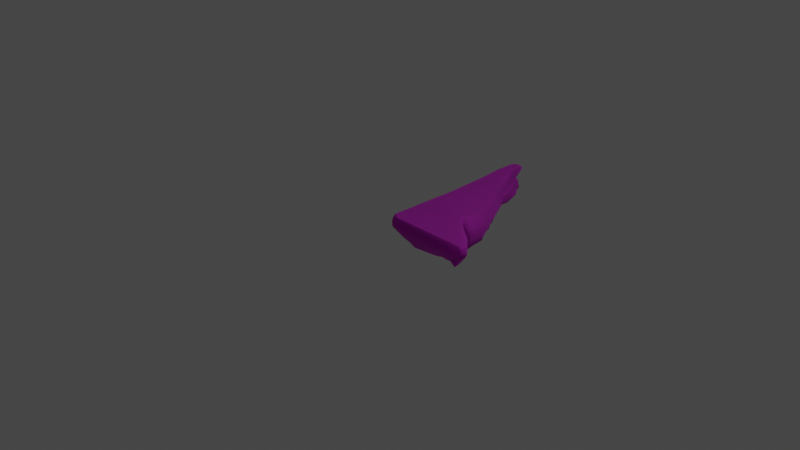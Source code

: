 # Source: Ruins_Trim_Top_DMG_4M_B.blend  (saved by Blender 3.5.10; exported with 4.5.12 LTS)
import bpy
from mathutils import Matrix  # noqa: F401  (used for matrix-valued properties, if any)

bpy.ops.wm.read_factory_settings(use_empty=True)
scene = bpy.context.scene
scene.name = 'Scene'

# ---- collections
col_collection = bpy.data.collections.new('Collection'); scene.collection.children.link(col_collection)

# ---- images (referenced by path relative to the original .blend; pixels are not part of the script)
import os
ASSET_DIR = os.environ.get("B2B_ASSET_DIR", "")  # directory of the original .blend (textures are referenced by path, not embedded)
HERE = os.path.dirname(os.path.abspath(__file__))  # packed textures are extracted next to this script under _unpacked/

def load_image(name, relpath, width, height, colorspace="sRGB"):
    """Load a texture the original file referenced (path relative to the .blend, or extracted next to this script)."""
    p = next((c for c in (os.path.join(HERE, relpath), os.path.join(ASSET_DIR, relpath)) if relpath and os.path.exists(c)), "")
    if p:
        img = bpy.data.images.load(p, check_existing=True)
        img.name = name
    else:  # same state as the original file: an image datablock whose file is absent (Cycles renders it pink)
        img = bpy.data.images.new(name, width, height)
        img.source = "FILE"
        img.filepath = "//" + (relpath or name)
    img.colorspace_settings.name = colorspace
    return img
img_dn_hl_ruins_trim_top_a_d_png = load_image('Dn_HL_Ruins_Trim_Top_A_d.png', 'Dn_HL_Ruins_Trim_Top_A_d.png', 1024, 1024, 'sRGB')
img_dn_hl_ruins_trim_top_a_mre_packed_png = load_image('Dn_HL_Ruins_Trim_Top_A_mre_packed.png', 'Dn_HL_Ruins_Trim_Top_A_mre_packed.png', 1024, 1024, 'sRGB')
img_c__users_joo_desktop_files_game_environment_hell_textures__dn_h = load_image('C__Users_joo_Desktop_Files_Game_Environment_Hell_Textures__Dn_H', 'C__Users_joo_Desktop_Files_Game_Environment_Hell_Textures__Dn_HL_Ruins_Trim_Top_A_n_png_Normal_Bump.png', 1024, 1024, 'sRGB')

# ---- materials (node trees are filled in below, after node groups)
mat_dn_hl_inst_ruins_trim_top_a = bpy.data.materials.new('Dn_HL_Inst_Ruins_Trim_Top_A')
mat_dn_hl_inst_ruins_trim_top_a.use_transparent_shadow = False
mat_dn_hl_inst_ruins_trim_top_a.diffuse_color = (0.588, 0.588, 0.588, 1.0)
mat_dn_hl_inst_ruins_trim_top_a.roughness = 0.9

# ---- material node trees
mat_dn_hl_inst_ruins_trim_top_a.use_nodes = True; mat_dn_hl_inst_ruins_trim_top_a.node_tree.nodes.clear()
_N = mat_dn_hl_inst_ruins_trim_top_a.node_tree.nodes; _L = mat_dn_hl_inst_ruins_trim_top_a.node_tree.links
n0 = _N.new('ShaderNodeBsdfPrincipled'); n0.name = 'Principled BSDF'; n0.location = (0, 300)
n0.distribution = 'GGX'
n0.subsurface_method = 'RANDOM_WALK_SKIN'
n0.inputs[2].default_value = 0.9
n0.inputs[13].default_value = 0.0
n0.inputs[18].default_value = 1.0
n0.inputs[27].default_value = (0.0, 0.0, 0.0, 1.0)
n0.inputs[28].default_value = 1.0
n1 = _N.new('ShaderNodeOutputMaterial'); n1.name = 'Material Output'; n1.location = (280, 300)
n2 = _N.new('ShaderNodeTexImage'); n2.name = 'Image Texture'; n2.location = (-480, 300)
n2.image = img_dn_hl_ruins_trim_top_a_d_png
n3 = _N.new('ShaderNodeTexImage'); n3.name = 'Image Texture.001'; n3.location = (-480, 0)
n3.image = img_dn_hl_ruins_trim_top_a_mre_packed_png
n4 = _N.new('ShaderNodeTexImage'); n4.name = 'Image Texture.002'; n4.location = (-480, -300)
n4.image = img_c__users_joo_desktop_files_game_environment_hell_textures__dn_h
n5 = _N.new('ShaderNodeNormalMap'); n5.name = 'Normal Map'; n5.location = (-200, -300)
n5.inputs[0].default_value = 0.0
_L.new(n2.outputs[0], n0.inputs[0])
_L.new(n4.outputs[0], n5.inputs[1])
_L.new(n5.outputs[0], n0.inputs[5])
_L.new(n0.outputs[0], n1.inputs[0])
_L.new(n3.outputs[0], n0.inputs[1])
n1.is_active_output = True

# ---- world
world_world = bpy.data.worlds.new('World'); scene.world = world_world
world_world.use_nodes = True; world_world.node_tree.nodes.clear()
_N = world_world.node_tree.nodes; _L = world_world.node_tree.links
n0 = _N.new('ShaderNodeOutputWorld'); n0.name = 'World Output'; n0.location = (300, 300)
n1 = _N.new('ShaderNodeBackground'); n1.name = 'Background'; n1.location = (10, 300)
n1.inputs[0].default_value = (0.05088, 0.05088, 0.05088, 1.0)
_L.new(n1.outputs[0], n0.inputs[0])
n0.is_active_output = True
world_world.color = (0.05088, 0.05088, 0.05088)
world_world.use_sun_shadow = False
world_world.sun_shadow_jitter_overblur = 0.0

# ---- cameras
cam_camera = bpy.data.cameras.new('Camera')
cam_camera.clip_end = 100.0
cam_camera.ortho_scale = 7.314

# ---- lights
light_light = bpy.data.lights.new('Light', 'POINT')
light_light.transmission_factor = 0.0
light_light.energy = 1000.0
light_light.shadow_soft_size = 0.1
light_light.shadow_maximum_resolution = 0.006
light_light.use_absolute_resolution = True

# ---- meshes
me_ruins_trim_top_dmg_4m_b = bpy.data.meshes.new('Ruins_Trim_Top_DMG_4M_B')
me_ruins_trim_top_dmg_4m_b.from_pydata([(0.6023, -0.3012, -0.1304), (0.6558, -0.3241, -0.1872), (0.6785, -0.3348, -0.1171), (0.6597, -0.1611, -0.2887), (0.6865, -0.0971, -0.2882), (0.728, -0.2226, -0.235), (0.7597, -0.1847, -0.04612), (0.6766, -0.2475, -0.0751), (0.7171, -0.2197, -0.1256), (0.695, -0.2516, -0.1175), (0.6987, -0.2881, -0.08312), (0.6189, -0.2842, -0.114), (0.9189, 0.0743, 0.1045), (0.9713, 0.0487, 0.1172), (0.9916, 0.0666, 0.09341), (0.9103, -0.0671, 0.03497), (0.9761, -0.03039, 0.02745), (0.9413, -0.0748, 0.04374), (0.9928, 0.04873, 0.05461), (0.9857, -0.04224, 0.06128), (0.9936, 0.041, 0.1036), (0.9661, 0.05346, 0.01618), (0.6037, -0.3099, -0.223), (0.6059, -0.2891, -0.2895), (0.1267, -0.2349, -1.026), (0.1002, -0.2498, -1.203), (0.2148, -0.2242, -1.154), (0.2736, -0.07528, -1.23), (0.4108, -0.08973, -1.024), (0.2811, -0.1287, -1.239), (0.1118, -0.2491, -1.503), (0.1215, -0.2497, -1.576), (0.1608, -0.239, -1.474), (0.07073, -0.2467, -1.626), (0.1163, -0.2207, -1.664), (0.1082, -0.1519, -1.721), (0.1143, -0.03888, -1.682), (0.113, -0.1605, -1.682), (0.09175, -0.03714, -1.658), (0.1294, -0.02109, -1.579), (0.1914, -0.07473, -1.402), (0.2137, -0.1026, -1.398), (0.1291, -0.2418, -1.379), (0.1799, -0.2248, -1.347), (0.1902, -0.08607, -1.491), (0.1913, -0.169, -1.508), (0.08947, -0.2039, -1.689), (0.06741, -0.04752, -1.709), (0.2525, 0.09919, -1.189), (0.3675, 0.09883, -1.022), (0.2929, 0.04271, -1.201), (0.2878, -0.04196, -1.239), (0.2101, -0.03435, -1.411), (0.1506, 0.09991, -1.551), (0.1607, 0.09955, -1.355), (0.2075, 0.05901, -1.379), (0.711, -0.2601, -0.2303), (0.6328, -0.2251, -0.2891), (0.9662, 0.07698, 0.05002), (0.91, 0.07971, 0.004903), (0.973, 0.01311, 0.1249), (0.9927, 0.0117, 0.1085), (0.9809, -0.01145, 0.1132), (0.9649, -0.007288, 0.1277), (0.9574, -0.02769, 0.1302), (0.9656, -0.03187, 0.1078), (0.9278, -0.05837, 0.1229), (0.9412, -0.06329, 0.09862), (0.7944, -0.1405, 0.05), (0.8995, -0.1058, 0.07465), (0.8523, -0.1038, 0.04248), (0.8975, -0.1115, 0.04812), (0.2384, -0.2121, -1.209), (0.2095, -0.1916, -1.266), (0.2825, -0.1664, -1.23), (0.2504, -0.1334, -1.272), (0.1797, -0.2084, -1.499), (0.5903, -0.2535, -0.3094), (0.6163, -0.1952, -0.3086), (0.6422, -0.137, -0.3078), (0.6682, -0.07876, -0.307), (0.6364, 0.01752, -0.2671), (0.6075, 0.008581, -0.3058), (0.5342, 0.09593, -0.3141), (0.6076, 0.09957, -0.2796), (0.6581, 0.09052, -0.2114), (0.7506, 0.05592, -0.1756), (0.7708, 0.08512, -0.1032), (0.7498, -0.09297, -0.1911), (0.7431, -0.1821, -0.2232), (0.8476, 0.05011, -0.0861), (0.8814, -0.07679, -0.06897), (0.7707, -0.1081, -0.1811), (0.8205, -0.1308, -0.05754), (0.7211, -0.2228, -0.1673), (0.7175, -0.2441, -0.1693), (0.7097, -0.267, -0.1348), (0.6972, -0.3006, -0.1528), (0.6859, -0.3201, -0.1634), (0.9542, -0.06585, 0.07602), (0.1331, 0.1001, -1.66), (0.1165, 0.09524, -1.739), (0.04684, 0.09529, -1.754), (5e-06, 0.09534, -1.718), (5e-06, 0.09981, -1.482), (0.02817, 0.09925, -1.195), (5e-06, 0.06475, -1.196), (5e-06, 0.06224, -0.7764), (0.04354, 0.09699, -0.7763), (0.5019, 0.09462, -0.8662), (0.5441, 0.09218, -0.7755), (0.05409, 0.09606, -0.5192), (5e-06, 0.06909, -0.5416), (0.2817, 0.09376, -0.702), (0.5669, 0.09106, -0.6954), (0.5862, 0.09012, -0.6276), (0.2972, 0.09628, -0.5107), (0.6172, 0.0965, -0.535), (0.5915, 0.09637, -0.4366), (0.5616, 0.09622, -0.3864), (0.2532, 0.09606, -0.4368), (0.5292, 0.09606, -0.332), (0.03047, 0.09151, -0.2188), (5e-06, 0.06876, -0.2114), (0.03111, 0.09004, -0.2017), (5e-06, 0.0743, 0.05133), (0.374, 0.08782, -0.1573), (0.07854, 0.07478, 0.06819), (0.07888, 0.0743, 0.1045), (0.4436, 0.077, 0.05471), (0.201, -0.1902, -1.35), (0.2114, -0.1476, -1.364), (0.01349, -0.3067, -0.1483), (0.008291, -0.2357, -0.3195), (0.0177, -0.3028, -0.2551), (5e-06, -0.2387, -0.06359), (5e-06, -0.04543, -0.1397), (5e-06, -0.05557, 0.09084), (5e-06, -0.02768, 0.09804), (5e-06, -0.06318, -0.4063), (5e-06, -0.2475, -0.4732), (5e-06, -0.01303, -0.1381), (5e-06, -0.007286, 0.09878), (5e-06, 0.04371, 0.08831), (5e-06, -0.01878, -0.4038), (5e-06, -0.02453, -0.6695), (5e-06, -0.08093, -0.6729), (5e-06, -0.2503, -0.6728), (5e-06, -0.03602, -1.201), (5e-06, -0.1164, -1.206), (0.006572, -0.2337, -1.203), (0.01854, -0.224, -1.414), (5e-06, -0.04177, -1.467), (5e-06, 0.07051, -1.744), (5e-06, -0.04752, -1.668), (5e-06, -0.1342, -1.473), (0.01405, -0.2313, -1.562), (5e-06, -0.1519, -1.706), (5e-06, -0.2166, -1.673), (0.08874, 0.04416, 0.1172), (0.08961, 0.04089, 0.1179), (0.1022, -0.007286, 0.1277), (0.1062, -0.02768, 0.1273), (0.1098, -0.0559, 0.1201), (0.6323, -0.05748, 0.1219), (0.7608, -0.05786, 0.1223), (0.6983, -0.155, 0.03697), (0.602, -0.1591, 0.02392), (0.6234, -0.2471, -0.07196), (0.5088, -0.1837, 0.01129), (0.5383, -0.2312, -0.06693), (0.5745, -0.2886, -0.1147), (0.4773, -0.246, -0.06333), (0.5606, -0.3041, -0.1297), (0.5037, -0.2832, -0.1156), (0.5431, -0.3104, -0.2215), (0.4945, -0.2962, -0.1285), (0.4261, -0.3032, -0.1167), (0.1159, -0.2432, -0.04199), (0.1014, -0.3353, -0.1212), (0.4164, -0.3139, -0.127), (0.4501, -0.3061, -0.2192), (0.3872, -0.3117, -0.2176), (0.1035, -0.314, -0.2104), (0.3511, -0.2891, -0.3022), (0.3326, -0.2525, -0.3138), (0.1059, -0.2891, -0.3143), (0.1113, -0.2517, -0.3176), (0.06679, 0.06485, -1.784), (0.1033, 0.06039, -1.76), (0.02228, -0.04752, -1.73), (0.142, 0.04628, -1.659), (0.04268, -0.1519, -1.73), (0.03331, -0.2039, -1.694), (0.02394, -0.2467, -1.626), (0.05426, -0.2411, -1.442), (0.07734, -0.2447, -1.308), (0.1335, -0.2259, -0.9223), (0.2348, -0.222, -0.9138), (0.1062, -0.2498, -0.695), (0.1073, -0.2494, -0.6291), (0.3193, -0.2355, -1.026), (0.1099, -0.2492, -0.4628), (0.3425, -0.2189, -1.025), (0.369, -0.2417, -0.9025), (0.3342, -0.2313, -0.7033), (0.4356, -0.206, -0.9158), (0.2988, -0.2479, -0.5511), (0.4524, -0.2237, -0.7966), (0.4291, -0.2352, -0.5638), (0.4656, -0.2438, -0.4293), (0.1098, -0.2513, -0.4427), (0.5417, -0.2256, -0.4378), (0.6114, -0.2447, -0.3661), (0.5617, -0.2089, -0.5158), (0.6426, -0.2337, -0.3102), (0.5881, -0.1802, -0.5766), (0.6485, -0.1837, -0.3054), (0.6787, -0.1278, -0.3022), (0.6783, -0.1327, -0.3175), (0.7012, -0.04533, -0.3081), (0.6698, -0.1909, -0.3682), (0.6363, 0.06287, -0.3115), (0.6628, 0.04205, -0.3745), (0.7047, -0.05883, -0.3701), (0.677, 0.02803, -0.4169), (0.6829, 0.01143, -0.5045), (0.707, -0.06485, -0.412), (0.6543, 0.01073, -0.6085), (0.7075, -0.07364, -0.4756), (0.6734, -0.1851, -0.4011), (0.6737, -0.07547, -0.5894), (0.6274, -0.2111, -0.4139), (0.6599, -0.1845, -0.5261), (0.6663, -0.1424, -0.5408), (0.6403, -0.1758, -0.5561), (0.6248, -0.1636, -0.5807), (0.6501, -0.1144, -0.5846), (0.6227, -0.07658, -0.6705), (0.6227, -0.07657, -0.6705), (0.5647, -0.1616, -0.7316), (0.6002, 0.01032, -0.6921), (0.4971, -0.0773, -0.8669), (0.5142, 0.01004, -0.8582), (0.3994, 0.0115, -1.023), (0.3919, -0.1618, -1.025), (0.2957, 0.0058, -1.202), (0.2148, 0.006254, -1.395), (0.173, 0.009495, -1.554)], [], [(0, 1, 2), (3, 4, 5), (6, 7, 8), (7, 9, 8), (10, 7, 11), (12, 13, 14), (15, 16, 17), (16, 18, 19), (13, 20, 14), (16, 19, 17), (16, 21, 18), (22, 23, 1), (24, 25, 26), (27, 28, 29), (30, 31, 32), (33, 34, 31), (35, 36, 37), (38, 39, 36), (40, 27, 41), (25, 42, 43), (36, 44, 37), (30, 33, 31), (39, 44, 36), (44, 45, 37), (33, 46, 34), (35, 47, 36), (36, 47, 38), (48, 49, 50), (28, 27, 51), (40, 39, 52), (53, 54, 55), (54, 50, 55), (54, 48, 50), (7, 10, 9), (1, 0, 22), (10, 11, 2), (11, 0, 2), (56, 23, 57), (23, 56, 1), (3, 56, 57), (56, 3, 5), (12, 58, 59), (58, 12, 14), (20, 60, 61), (60, 20, 13), (62, 61, 60), (62, 60, 63), (64, 62, 63), (62, 64, 65), (66, 65, 64), (65, 66, 67), (66, 68, 69), (66, 69, 67), (70, 69, 68), (69, 70, 71), (15, 71, 70), (71, 15, 17), (58, 18, 21), (21, 59, 58), (72, 25, 73), (25, 72, 26), (74, 73, 75), (73, 74, 72), (74, 75, 29), (75, 27, 29), (37, 46, 35), (37, 34, 46), (41, 44, 40), (39, 40, 44), (32, 43, 42), (42, 30, 32), (32, 31, 76), (34, 76, 31), (76, 34, 45), (37, 45, 34), (51, 40, 52), (40, 51, 27), (57, 23, 77), (77, 78, 57), (3, 57, 78), (78, 79, 3), (79, 4, 3), (79, 80, 4), (81, 4, 80), (81, 80, 82), (83, 84, 82), (84, 81, 82), (85, 81, 84), (86, 81, 85), (85, 87, 86), (81, 88, 4), (88, 81, 86), (89, 4, 88), (89, 5, 4), (90, 86, 87), (87, 59, 90), (21, 90, 59), (16, 90, 21), (91, 86, 90), (90, 16, 91), (86, 91, 88), (91, 16, 15), (92, 88, 91), (89, 88, 92), (91, 15, 93), (92, 91, 93), (93, 15, 70), (92, 94, 89), (94, 5, 89), (93, 70, 6), (6, 70, 68), (68, 7, 6), (93, 6, 8), (92, 93, 8), (8, 94, 92), (95, 5, 94), (8, 95, 94), (95, 56, 5), (95, 8, 96), (96, 8, 9), (9, 10, 96), (96, 97, 95), (10, 97, 96), (95, 97, 56), (10, 2, 97), (98, 56, 97), (97, 2, 98), (1, 56, 98), (2, 1, 98), (18, 58, 14), (18, 14, 20), (61, 18, 20), (18, 61, 19), (19, 61, 62), (62, 17, 19), (17, 62, 99), (99, 62, 65), (99, 71, 17), (65, 67, 99), (69, 71, 99), (67, 69, 99), (100, 101, 102), (103, 100, 102), (104, 100, 103), (100, 104, 53), (54, 53, 104), (54, 104, 105), (105, 48, 54), (104, 106, 105), (105, 49, 48), (106, 107, 105), (108, 49, 105), (108, 105, 107), (49, 108, 109), (108, 110, 109), (107, 111, 108), (111, 107, 112), (110, 108, 113), (111, 113, 108), (113, 114, 110), (113, 115, 114), (116, 115, 113), (116, 113, 111), (115, 116, 117), (118, 117, 116), (116, 119, 118), (119, 116, 120), (116, 111, 120), (120, 121, 119), (120, 83, 121), (122, 120, 111), (83, 120, 122), (112, 122, 111), (122, 84, 83), (122, 112, 123), (124, 84, 122), (122, 123, 124), (84, 124, 85), (125, 124, 123), (85, 124, 126), (126, 87, 85), (127, 124, 125), (127, 126, 124), (125, 128, 127), (129, 87, 126), (126, 127, 129), (128, 129, 127), (87, 129, 59), (128, 12, 129), (129, 12, 59), (25, 43, 73), (73, 43, 130), (43, 32, 130), (130, 75, 73), (76, 130, 32), (130, 76, 131), (75, 130, 131), (45, 131, 76), (41, 75, 131), (45, 41, 131), (41, 27, 75), (41, 45, 44), (132, 133, 134), (135, 133, 132), (135, 136, 133), (137, 136, 135), (136, 137, 138), (139, 133, 136), (133, 139, 140), (138, 141, 136), (141, 138, 142), (141, 142, 143), (141, 143, 125), (125, 123, 141), (144, 136, 141), (144, 141, 123), (136, 144, 139), (123, 112, 144), (112, 145, 144), (145, 139, 144), (145, 112, 107), (139, 146, 140), (139, 145, 146), (140, 146, 147), (107, 148, 145), (148, 146, 145), (107, 106, 148), (149, 147, 146), (146, 148, 149), (147, 149, 150), (149, 151, 150), (106, 152, 148), (148, 152, 149), (152, 106, 104), (104, 103, 152), (152, 103, 153), (152, 153, 154), (149, 155, 151), (155, 149, 152), (152, 154, 155), (155, 156, 151), (154, 157, 155), (155, 158, 156), (155, 157, 158), (143, 128, 125), (143, 159, 128), (12, 128, 159), (159, 13, 12), (143, 160, 159), (13, 159, 160), (13, 160, 60), (142, 160, 143), (160, 63, 60), (160, 142, 161), (63, 160, 161), (161, 142, 138), (63, 161, 64), (161, 138, 162), (64, 161, 162), (138, 163, 162), (163, 138, 137), (164, 64, 162), (163, 164, 162), (64, 164, 165), (165, 66, 64), (66, 165, 68), (68, 165, 166), (165, 164, 166), (7, 68, 166), (166, 164, 167), (7, 166, 168), (166, 167, 168), (11, 7, 168), (164, 169, 167), (164, 163, 169), (168, 167, 170), (170, 167, 169), (11, 168, 171), (168, 170, 171), (11, 171, 0), (169, 172, 170), (0, 171, 173), (173, 22, 0), (171, 170, 174), (171, 174, 173), (174, 170, 172), (22, 173, 175), (175, 23, 22), (173, 174, 176), (176, 175, 173), (172, 177, 174), (174, 177, 176), (169, 178, 172), (172, 178, 177), (178, 169, 163), (178, 163, 137), (137, 135, 178), (132, 178, 135), (179, 177, 178), (178, 132, 179), (180, 176, 177), (177, 179, 180), (181, 176, 180), (175, 176, 181), (180, 179, 182), (180, 182, 181), (183, 179, 132), (183, 182, 179), (134, 183, 132), (181, 182, 184), (184, 175, 181), (182, 183, 184), (184, 23, 175), (23, 184, 77), (77, 184, 185), (183, 134, 186), (186, 184, 183), (184, 186, 185), (186, 134, 133), (187, 185, 186), (133, 187, 186), (102, 153, 103), (153, 102, 188), (189, 188, 102), (101, 189, 102), (190, 153, 188), (189, 190, 188), (153, 190, 154), (154, 190, 157), (101, 191, 189), (191, 101, 100), (190, 189, 47), (191, 47, 189), (100, 53, 191), (47, 191, 38), (39, 38, 191), (47, 192, 190), (157, 190, 192), (192, 47, 35), (46, 192, 35), (193, 157, 192), (192, 46, 193), (157, 193, 158), (33, 193, 46), (193, 194, 158), (194, 193, 33), (156, 158, 194), (33, 156, 194), (156, 33, 30), (195, 156, 30), (151, 156, 195), (42, 195, 30), (196, 151, 195), (195, 42, 196), (196, 42, 25), (150, 151, 196), (150, 196, 25), (150, 25, 24), (197, 150, 24), (147, 150, 197), (198, 197, 24), (197, 199, 147), (198, 199, 197), (147, 199, 200), (140, 147, 200), (201, 198, 24), (201, 24, 26), (202, 140, 200), (201, 26, 203), (72, 203, 26), (74, 203, 72), (198, 201, 204), (201, 203, 204), (204, 205, 198), (199, 198, 205), (203, 206, 204), (199, 207, 200), (207, 199, 205), (207, 202, 200), (208, 205, 204), (206, 208, 204), (205, 209, 207), (205, 208, 209), (210, 202, 207), (210, 207, 209), (211, 140, 202), (210, 211, 202), (133, 140, 211), (187, 133, 211), (185, 187, 211), (211, 77, 185), (211, 210, 77), (77, 210, 212), (209, 212, 210), (77, 212, 213), (209, 214, 212), (213, 215, 77), (209, 216, 214), (215, 217, 77), (78, 77, 217), (217, 79, 78), (218, 79, 217), (218, 80, 79), (215, 219, 217), (218, 217, 219), (218, 220, 80), (220, 218, 219), (82, 80, 220), (219, 215, 221), (221, 215, 213), (220, 222, 82), (222, 83, 82), (222, 121, 83), (121, 222, 119), (119, 222, 223), (222, 220, 223), (119, 223, 118), (220, 219, 224), (223, 220, 224), (221, 224, 219), (118, 223, 225), (223, 224, 225), (226, 118, 225), (118, 226, 117), (225, 224, 227), (117, 226, 228), (115, 117, 228), (225, 229, 226), (229, 225, 227), (224, 230, 227), (227, 230, 229), (230, 224, 221), (226, 229, 231), (228, 226, 231), (221, 232, 230), (232, 221, 213), (213, 212, 232), (233, 230, 232), (212, 233, 232), (229, 230, 233), (214, 233, 212), (216, 233, 214), (234, 229, 233), (234, 231, 229), (233, 216, 235), (233, 235, 234), (235, 216, 236), (236, 234, 235), (231, 234, 237), (234, 236, 237), (236, 216, 238), (238, 237, 236), (239, 231, 237), (239, 237, 238), (228, 231, 239), (238, 216, 240), (238, 240, 239), (209, 240, 216), (240, 209, 208), (241, 228, 239), (115, 228, 241), (114, 115, 241), (241, 110, 114), (242, 239, 240), (242, 241, 239), (208, 242, 240), (110, 241, 243), (241, 242, 243), (109, 110, 243), (242, 208, 206), (244, 109, 243), (242, 244, 243), (109, 244, 49), (244, 50, 49), (245, 242, 206), (203, 245, 206), (74, 245, 203), (245, 28, 242), (74, 28, 245), (244, 242, 28), (28, 74, 29), (50, 244, 246), (28, 246, 244), (246, 55, 50), (246, 28, 51), (55, 246, 247), (51, 247, 246), (247, 53, 55), (247, 51, 52), (53, 247, 248), (248, 247, 52), (248, 191, 53), (52, 39, 248), (191, 248, 39)])
me_ruins_trim_top_dmg_4m_b.polygons.foreach_set('use_smooth', [True] * 494)
_k = set([(0, 1), (0, 2), (0, 11), (0, 22), (1, 2), (1, 22), (1, 23), (1, 56), (2, 10), (3, 4), (3, 5), (3, 57), (4, 5), (5, 56), (6, 7), (6, 8), (7, 8), (7, 9), (7, 10), (7, 11), (7, 68), (8, 9), (9, 10), (10, 11), (12, 13), (12, 14), (12, 59), (12, 128), (13, 14), (13, 20), (13, 60), (14, 20), (14, 58), (15, 16), (15, 17), (15, 70), (16, 17), (16, 18), (16, 19), (16, 21), (17, 19), (17, 71), (18, 19), (18, 21), (18, 58), (20, 61), (21, 59), (22, 23), (23, 57), (23, 77), (24, 25), (24, 26), (25, 26), (25, 42), (25, 43), (25, 73), (26, 72), (27, 28), (27, 29), (27, 40), (27, 41), (27, 51), (27, 75), (28, 29), (28, 51), (29, 74), (30, 31), (30, 32), (30, 33), (30, 42), (31, 32), (31, 33), (31, 34), (32, 43), (32, 76), (33, 34), (33, 46), (34, 37), (34, 46), (34, 76), (35, 36), (35, 37), (35, 46), (35, 47), (36, 37), (36, 39), (36, 44), (36, 47), (37, 44), (37, 45), (38, 39), (38, 47), (39, 40), (39, 44), (39, 52), (40, 41), (40, 52), (41, 44), (42, 43), (44, 45), (45, 76), (48, 49), (48, 50), (48, 54), (49, 50), (49, 109), (50, 54), (50, 55), (51, 52), (53, 54), (53, 55), (53, 100), (54, 55), (56, 57), (58, 59), (59, 87), (60, 61), (60, 63), (61, 62), (62, 63), (62, 65), (63, 64), (64, 65), (64, 66), (65, 67), (66, 67), (66, 68), (67, 69), (68, 69), (68, 70), (69, 71), (70, 71), (72, 73), (72, 74), (73, 75), (74, 75), (77, 78), (77, 185), (78, 79), (79, 80), (80, 82), (82, 83), (83, 84), (83, 121), (84, 85), (85, 87), (100, 101), (101, 102), (102, 103), (103, 104), (103, 153), (104, 106), (106, 107), (107, 112), (109, 110), (110, 114), (112, 123), (114, 115), (115, 117), (117, 118), (118, 119), (119, 121), (123, 125), (125, 128), (125, 143), (132, 134), (132, 135), (133, 134), (133, 140), (133, 187), (135, 137), (137, 138), (138, 142), (140, 147), (142, 143), (147, 150), (150, 151), (151, 156), (153, 154), (154, 157), (156, 158), (157, 158), (185, 187)])
me_ruins_trim_top_dmg_4m_b.attributes.new('sharp_edge', 'BOOLEAN', 'EDGE').data.foreach_set('value', [ (min(e.vertices), max(e.vertices)) in _k for e in me_ruins_trim_top_dmg_4m_b.edges])
_uv = me_ruins_trim_top_dmg_4m_b.uv_layers.new(name='UVMap')
_uv.uv.foreach_set('vector', [0.07025, 0.05176, 0.08118, 0.04346, 0.08014, 0.05371, 0.1057, 0.02685, 0.1165, 0.02881, 0.1, 0.0415, 0.102, 0.07178, 0.086, 0.06348, 0.09705, 0.05762, 0.086, 0.06348, 0.09064, 0.05859, 0.09705, 0.05762, 0.08508, 0.05957, 0.086, 0.06348, 0.08075, 0.06201, 0.1613, 0.09766, 0.1519, 0.1035, 0.1509, 0.09863, 0.126, 0.09033, 0.137, 0.0918, 0.1285, 0.09424, 0.137, 0.0918, 0.1486, 0.09375, 0.136, 0.09619, 0.1519, 0.1035, 0.1484, 0.1011, 0.1509, 0.09863, 0.137, 0.0918, 0.136, 0.09619, 0.1285, 0.09424, 0.137, 0.0918, 0.1494, 0.08789, 0.1486, 0.09375, 0.0755, 0.0415, 0.0835, 0.02637, 0.08118, 0.04346, 0.02087, 0.1255, 0.01791, 0.104, 0.03174, 0.1104, 0.05133, 0.09473, 0.06403, 0.1211, 0.04553, 0.09766, 0.01511, 0.06934, 0.01665, 0.06103, 0.02116, 0.07275, 0.01177, 0.05469, 0.01758, 0.05078, 0.01665, 0.06103, 0.02167, 0.04346, 0.03415, 0.0415, 0.02211, 0.04688, 0.0365, 0.04102, 0.04184, 0.05029, 0.03415, 0.0415, 0.0444, 0.07324, 0.05133, 0.09473, 0.04095, 0.07666, 0.01791, 0.104, 0.01901, 0.08301, 0.02622, 0.08643, 0.03415, 0.0415, 0.03891, 0.06543, 0.02211, 0.04688, 0.01511, 0.06934, 0.01177, 0.05469, 0.01665, 0.06103, 0.04184, 0.05029, 0.03891, 0.06543, 0.03415, 0.0415, 0.03891, 0.06543, 0.02914, 0.06738, 0.02211, 0.04688, 0.01177, 0.05469, 0.01672, 0.04736, 0.01758, 0.05078, 0.02167, 0.04346, 0.03134, 0.03516, 0.03415, 0.0415, 0.03415, 0.0415, 0.03134, 0.03516, 0.0365, 0.04102, 0.07458, 0.08838, 0.08331, 0.1094, 0.0672, 0.09228, 0.06403, 0.1211, 0.05133, 0.09473, 0.05576, 0.09277, 0.0444, 0.07324, 0.04184, 0.05029, 0.04944, 0.07129, 0.05777, 0.04785, 0.06854, 0.06787, 0.06103, 0.06982, 0.06854, 0.06787, 0.0672, 0.09228, 0.06103, 0.06982, 0.06854, 0.06787, 0.07458, 0.08838, 0.0672, 0.09228, 0.086, 0.06348, 0.08508, 0.05957, 0.09064, 0.05859, 0.08118, 0.04346, 0.07025, 0.05176, 0.0755, 0.0415, 0.08508, 0.05957, 0.08075, 0.06201, 0.08014, 0.05371, 0.08075, 0.06201, 0.07025, 0.05176, 0.08014, 0.05371, 0.09485, 0.04102, 0.0835, 0.02637, 0.0946, 0.02588, 0.0835, 0.02637, 0.09485, 0.04102, 0.08118, 0.04346, 0.1057, 0.02685, 0.09485, 0.04102, 0.0946, 0.02588, 0.09485, 0.04102, 0.1057, 0.02685, 0.1, 0.0415, 0.1613, 0.09766, 0.1528, 0.09131, 0.1561, 0.08106, 0.1528, 0.09131, 0.1613, 0.09766, 0.1509, 0.09863, 0.1484, 0.1011, 0.145, 0.106, 0.1444, 0.1025, 0.145, 0.106, 0.1484, 0.1011, 0.1519, 0.1035, 0.1406, 0.1035, 0.1444, 0.1025, 0.145, 0.106, 0.1406, 0.1035, 0.145, 0.106, 0.1404, 0.1069, 0.136, 0.1064, 0.1406, 0.1035, 0.1404, 0.1069, 0.1406, 0.1035, 0.136, 0.1064, 0.1364, 0.103, 0.1289, 0.1045, 0.1364, 0.103, 0.136, 0.1064, 0.1364, 0.103, 0.1289, 0.1045, 0.1301, 0.1006, 0.1289, 0.1045, 0.1052, 0.09082, 0.1214, 0.09619, 0.1289, 0.1045, 0.1214, 0.09619, 0.1301, 0.1006, 0.1157, 0.08984, 0.1214, 0.09619, 0.1052, 0.09082, 0.1214, 0.09619, 0.1157, 0.08984, 0.1207, 0.09326, 0.126, 0.09033, 0.1207, 0.09326, 0.1157, 0.08984, 0.1207, 0.09326, 0.126, 0.09033, 0.1285, 0.09424, 0.1528, 0.09131, 0.1486, 0.09375, 0.1494, 0.08789, 0.1494, 0.08789, 0.1561, 0.08106, 0.1528, 0.09131, 0.035, 0.1035, 0.01791, 0.104, 0.03299, 0.0957, 0.01791, 0.104, 0.035, 0.1035, 0.03174, 0.1104, 0.04217, 0.1006, 0.03299, 0.0957, 0.04199, 0.09326, 0.03299, 0.0957, 0.04217, 0.1006, 0.035, 0.1035, 0.04217, 0.1006, 0.04199, 0.09326, 0.04553, 0.09766, 0.04199, 0.09326, 0.05133, 0.09473, 0.04553, 0.09766, 0.02211, 0.04688, 0.01672, 0.04736, 0.02167, 0.04346, 0.02211, 0.04688, 0.01758, 0.05078, 0.01672, 0.04736, 0.04095, 0.07666, 0.03891, 0.06543, 0.0444, 0.07324, 0.04184, 0.05029, 0.0444, 0.07324, 0.03891, 0.06543, 0.02116, 0.07275, 0.02622, 0.08643, 0.01901, 0.08301, 0.01901, 0.08301, 0.01511, 0.06934, 0.02116, 0.07275, 0.02116, 0.07275, 0.01665, 0.06103, 0.02489, 0.06982, 0.01758, 0.05078, 0.02489, 0.06982, 0.01665, 0.06103, 0.02489, 0.06982, 0.01758, 0.05078, 0.02914, 0.06738, 0.02211, 0.04688, 0.02914, 0.06738, 0.01758, 0.05078, 0.05576, 0.09277, 0.0444, 0.07324, 0.04944, 0.07129, 0.0444, 0.07324, 0.05576, 0.09277, 0.05133, 0.09473, 0.0946, 0.02588, 0.0835, 0.02637, 0.08801, 0.021, 0.08801, 0.021, 0.09802, 0.021, 0.0946, 0.02588, 0.1057, 0.02685, 0.0946, 0.02588, 0.09802, 0.021, 0.09802, 0.021, 0.1085, 0.02246, 0.1057, 0.02685, 0.1085, 0.02246, 0.1165, 0.02881, 0.1057, 0.02685, 0.1085, 0.02246, 0.1183, 0.02441, 0.1165, 0.02881, 0.1348, 0.02393, 0.1165, 0.02881, 0.1183, 0.02441, 0.1348, 0.02393, 0.1183, 0.02441, 0.1323, 0.01709, 0.1455, 0.005859, 0.1464, 0.01807, 0.1323, 0.01709, 0.1464, 0.01807, 0.1348, 0.02393, 0.1323, 0.01709, 0.1476, 0.03027, 0.1348, 0.02393, 0.1464, 0.01807, 0.1423, 0.0459, 0.1348, 0.02393, 0.1476, 0.03027, 0.1476, 0.03027, 0.1509, 0.05371, 0.1423, 0.0459, 0.1348, 0.02393, 0.1196, 0.04736, 0.1165, 0.02881, 0.1196, 0.04736, 0.1348, 0.02393, 0.1423, 0.0459, 0.1059, 0.04346, 0.1165, 0.02881, 0.1196, 0.04736, 0.1059, 0.04346, 0.1, 0.0415, 0.1165, 0.02881, 0.1448, 0.06592, 0.1423, 0.0459, 0.1509, 0.05371, 0.1509, 0.05371, 0.1561, 0.08106, 0.1448, 0.06592, 0.1494, 0.08789, 0.1448, 0.06592, 0.1561, 0.08106, 0.137, 0.0918, 0.1448, 0.06592, 0.1494, 0.08789, 0.1266, 0.07422, 0.1423, 0.0459, 0.1448, 0.06592, 0.1448, 0.06592, 0.137, 0.0918, 0.1266, 0.07422, 0.1423, 0.0459, 0.1266, 0.07422, 0.1196, 0.04736, 0.1266, 0.07422, 0.137, 0.0918, 0.126, 0.09033, 0.1171, 0.05078, 0.1196, 0.04736, 0.1266, 0.07422, 0.1059, 0.04346, 0.1196, 0.04736, 0.1171, 0.05078, 0.1266, 0.07422, 0.126, 0.09033, 0.1143, 0.07227, 0.1171, 0.05078, 0.1266, 0.07422, 0.1143, 0.07227, 0.1143, 0.07227, 0.126, 0.09033, 0.1157, 0.08984, 0.1171, 0.05078, 0.09808, 0.05127, 0.1059, 0.04346, 0.09808, 0.05127, 0.1, 0.0415, 0.1059, 0.04346, 0.1143, 0.07227, 0.1157, 0.08984, 0.102, 0.07178, 0.102, 0.07178, 0.1157, 0.08984, 0.1052, 0.09082, 0.1052, 0.09082, 0.086, 0.06348, 0.102, 0.07178, 0.1143, 0.07227, 0.102, 0.07178, 0.09705, 0.05762, 0.1171, 0.05078, 0.1143, 0.07227, 0.09705, 0.05762, 0.09705, 0.05762, 0.09808, 0.05127, 0.1171, 0.05078, 0.09491, 0.05078, 0.1, 0.0415, 0.09808, 0.05127, 0.09705, 0.05762, 0.09491, 0.05078, 0.09808, 0.05127, 0.09491, 0.05078, 0.09485, 0.04102, 0.1, 0.0415, 0.09491, 0.05078, 0.09705, 0.05762, 0.09076, 0.05371, 0.09076, 0.05371, 0.09705, 0.05762, 0.09064, 0.05859, 0.09064, 0.05859, 0.08508, 0.05957, 0.09076, 0.05371, 0.09076, 0.05371, 0.0863, 0.04981, 0.09491, 0.05078, 0.08508, 0.05957, 0.0863, 0.04981, 0.09076, 0.05371, 0.09491, 0.05078, 0.0863, 0.04981, 0.09485, 0.04102, 0.08508, 0.05957, 0.08014, 0.05371, 0.0863, 0.04981, 0.08356, 0.04785, 0.09485, 0.04102, 0.0863, 0.04981, 0.0863, 0.04981, 0.08014, 0.05371, 0.08356, 0.04785, 0.08118, 0.04346, 0.09485, 0.04102, 0.08356, 0.04785, 0.08014, 0.05371, 0.08118, 0.04346, 0.08356, 0.04785, 0.1486, 0.09375, 0.1528, 0.09131, 0.1509, 0.09863, 0.1486, 0.09375, 0.1509, 0.09863, 0.1484, 0.1011, 0.1444, 0.1025, 0.1486, 0.09375, 0.1484, 0.1011, 0.1486, 0.09375, 0.1444, 0.1025, 0.136, 0.09619, 0.136, 0.09619, 0.1444, 0.1025, 0.1406, 0.1035, 0.1406, 0.1035, 0.1285, 0.09424, 0.136, 0.09619, 0.1285, 0.09424, 0.1406, 0.1035, 0.1312, 0.09815, 0.1312, 0.09815, 0.1406, 0.1035, 0.1364, 0.103, 0.1312, 0.09815, 0.1207, 0.09326, 0.1285, 0.09424, 0.1364, 0.103, 0.1301, 0.1006, 0.1312, 0.09815, 0.1214, 0.09619, 0.1207, 0.09326, 0.1312, 0.09815, 0.1301, 0.1006, 0.1214, 0.09619, 0.1312, 0.09815, 0.2083, 0.0376, 0.2087, 0.03418, 0.2107, 0.03369, 0.2126, 0.03369, 0.2083, 0.0376, 0.2107, 0.03369, 0.2129, 0.04443, 0.2083, 0.0376, 0.2126, 0.03369, 0.2083, 0.0376, 0.2129, 0.04443, 0.2076, 0.04199, 0.2065, 0.04932, 0.2076, 0.04199, 0.2129, 0.04443, 0.2065, 0.04932, 0.2129, 0.04443, 0.2119, 0.05566, 0.2119, 0.05566, 0.2035, 0.05566, 0.2065, 0.04932, 0.2129, 0.04443, 0.213, 0.05518, 0.2119, 0.05566, 0.2119, 0.05566, 0.1996, 0.06201, 0.2035, 0.05566, 0.213, 0.05518, 0.2133, 0.0708, 0.2119, 0.05566, 0.2117, 0.07129, 0.1996, 0.06201, 0.2119, 0.05566, 0.2117, 0.07129, 0.2119, 0.05566, 0.2133, 0.0708, 0.1996, 0.06201, 0.2117, 0.07129, 0.1958, 0.06787, 0.2117, 0.07129, 0.1936, 0.07129, 0.1958, 0.06787, 0.2133, 0.0708, 0.2113, 0.08057, 0.2117, 0.07129, 0.2113, 0.08057, 0.2133, 0.0708, 0.2134, 0.08008, 0.1936, 0.07129, 0.2117, 0.07129, 0.2028, 0.07422, 0.2113, 0.08057, 0.2028, 0.07422, 0.2117, 0.07129, 0.2028, 0.07422, 0.1929, 0.07471, 0.1936, 0.07129, 0.2028, 0.07422, 0.1923, 0.07715, 0.1929, 0.07471, 0.2024, 0.08106, 0.1923, 0.07715, 0.2028, 0.07422, 0.2024, 0.08106, 0.2028, 0.07422, 0.2113, 0.08057, 0.1923, 0.07715, 0.2024, 0.08106, 0.1913, 0.08252, 0.1921, 0.08447, 0.1913, 0.08252, 0.2024, 0.08106, 0.2024, 0.08106, 0.1932, 0.08594, 0.1921, 0.08447, 0.1932, 0.08594, 0.2024, 0.08106, 0.2039, 0.08398, 0.2024, 0.08106, 0.2113, 0.08057, 0.2039, 0.08398, 0.2039, 0.08398, 0.1945, 0.08838, 0.1932, 0.08594, 0.2039, 0.08398, 0.1938, 0.08935, 0.1945, 0.08838, 0.2113, 0.09228, 0.2039, 0.08398, 0.2113, 0.08057, 0.1938, 0.08935, 0.2039, 0.08398, 0.2113, 0.09228, 0.2134, 0.08008, 0.2113, 0.09228, 0.2113, 0.08057, 0.2113, 0.09228, 0.1931, 0.08984, 0.1938, 0.08935, 0.2113, 0.09228, 0.2134, 0.08008, 0.2136, 0.09228, 0.2112, 0.09277, 0.1931, 0.08984, 0.2113, 0.09228, 0.2113, 0.09228, 0.2136, 0.09228, 0.2112, 0.09277, 0.1931, 0.08984, 0.2112, 0.09277, 0.1901, 0.09277, 0.2137, 0.1045, 0.2112, 0.09277, 0.2136, 0.09228, 0.1901, 0.09277, 0.2112, 0.09277, 0.1998, 0.09473, 0.1998, 0.09473, 0.1862, 0.09717, 0.1901, 0.09277, 0.2109, 0.104, 0.2112, 0.09277, 0.2137, 0.1045, 0.2109, 0.104, 0.1998, 0.09473, 0.2112, 0.09277, 0.2137, 0.1045, 0.2109, 0.1045, 0.2109, 0.104, 0.1976, 0.103, 0.1862, 0.09717, 0.1998, 0.09473, 0.1998, 0.09473, 0.2109, 0.104, 0.1976, 0.103, 0.2109, 0.1045, 0.1976, 0.103, 0.2109, 0.104, 0.1862, 0.09717, 0.1976, 0.103, 0.1814, 0.1011, 0.2109, 0.1045, 0.1812, 0.105, 0.1976, 0.103, 0.1976, 0.103, 0.1812, 0.105, 0.1814, 0.1011, 0.01791, 0.104, 0.02622, 0.08643, 0.03299, 0.0957, 0.03299, 0.0957, 0.02622, 0.08643, 0.03137, 0.08594, 0.02622, 0.08643, 0.02116, 0.07275, 0.03137, 0.08594, 0.03137, 0.08594, 0.04199, 0.09326, 0.03299, 0.0957, 0.02489, 0.06982, 0.03137, 0.08594, 0.02116, 0.07275, 0.03137, 0.08594, 0.02489, 0.06982, 0.03668, 0.08252, 0.04199, 0.09326, 0.03137, 0.08594, 0.03668, 0.08252, 0.02914, 0.06738, 0.03668, 0.08252, 0.02489, 0.06982, 0.04095, 0.07666, 0.04199, 0.09326, 0.03668, 0.08252, 0.02914, 0.06738, 0.04095, 0.07666, 0.03668, 0.08252, 0.04095, 0.07666, 0.05133, 0.09473, 0.04199, 0.09326, 0.04095, 0.07666, 0.02914, 0.06738, 0.03891, 0.06543, 0.1841, 0.0791, 0.1808, 0.07129, 0.1821, 0.07129, 0.1808, 0.08203, 0.1808, 0.07129, 0.1841, 0.0791, 0.1808, 0.08203, 0.175, 0.07861, 0.1808, 0.07129, 0.1747, 0.08838, 0.175, 0.07861, 0.1808, 0.08203, 0.175, 0.07861, 0.1747, 0.08838, 0.1737, 0.08887, 0.1753, 0.06836, 0.1808, 0.07129, 0.175, 0.07861, 0.1808, 0.07129, 0.1753, 0.06836, 0.1805, 0.06543, 0.1737, 0.08887, 0.1729, 0.07861, 0.175, 0.07861, 0.1729, 0.07861, 0.1737, 0.08887, 0.173, 0.08887, 0.1729, 0.07861, 0.173, 0.08887, 0.1713, 0.08838, 0.1729, 0.07861, 0.1713, 0.08838, 0.1702, 0.08789, 0.1702, 0.08789, 0.1691, 0.07617, 0.1729, 0.07861, 0.1726, 0.06836, 0.175, 0.07861, 0.1729, 0.07861, 0.1726, 0.06836, 0.1729, 0.07861, 0.1691, 0.07617, 0.175, 0.07861, 0.1726, 0.06836, 0.1753, 0.06836, 0.1691, 0.07617, 0.1683, 0.06348, 0.1726, 0.06836, 0.1683, 0.06348, 0.1724, 0.05859, 0.1726, 0.06836, 0.1724, 0.05859, 0.1753, 0.06836, 0.1726, 0.06836, 0.1724, 0.05859, 0.1683, 0.06348, 0.168, 0.05469, 0.1753, 0.06836, 0.1757, 0.05859, 0.1805, 0.06543, 0.1753, 0.06836, 0.1724, 0.05859, 0.1757, 0.05859, 0.1805, 0.06543, 0.1757, 0.05859, 0.1802, 0.0581, 0.168, 0.05469, 0.1682, 0.03662, 0.1724, 0.05859, 0.1682, 0.03662, 0.1757, 0.05859, 0.1724, 0.05859, 0.168, 0.05469, 0.1672, 0.03857, 0.1682, 0.03662, 0.1747, 0.0376, 0.1802, 0.0581, 0.1757, 0.05859, 0.1757, 0.05859, 0.1682, 0.03662, 0.1747, 0.0376, 0.1802, 0.0581, 0.1747, 0.0376, 0.1793, 0.0376, 0.1747, 0.0376, 0.179, 0.02978, 0.1793, 0.0376, 0.1672, 0.03857, 0.1676, 0.02588, 0.1682, 0.03662, 0.1682, 0.03662, 0.1676, 0.02588, 0.1747, 0.0376, 0.1676, 0.02588, 0.1672, 0.03857, 0.1667, 0.02783, 0.1667, 0.02783, 0.1663, 0.0166, 0.1676, 0.02588, 0.1676, 0.02588, 0.1663, 0.0166, 0.1671, 0.01562, 0.1676, 0.02588, 0.1671, 0.01562, 0.1715, 0.01807, 0.1747, 0.0376, 0.1749, 0.02783, 0.179, 0.02978, 0.1749, 0.02783, 0.1747, 0.0376, 0.1676, 0.02588, 0.1676, 0.02588, 0.1715, 0.01807, 0.1749, 0.02783, 0.1749, 0.02783, 0.1787, 0.02148, 0.179, 0.02978, 0.1715, 0.01807, 0.175, 0.01758, 0.1749, 0.02783, 0.1749, 0.02783, 0.177, 0.01904, 0.1787, 0.02148, 0.1749, 0.02783, 0.175, 0.01758, 0.177, 0.01904, 0.2191, 0.1216, 0.2096, 0.1172, 0.2191, 0.1172, 0.2191, 0.1216, 0.2083, 0.1211, 0.2096, 0.1172, 0.1075, 0.1157, 0.2096, 0.1172, 0.2083, 0.1211, 0.2083, 0.1211, 0.1011, 0.1191, 0.1075, 0.1157, 0.2191, 0.1216, 0.2081, 0.1216, 0.2083, 0.1211, 0.1011, 0.1191, 0.2083, 0.1211, 0.2081, 0.1216, 0.1011, 0.1191, 0.2081, 0.1216, 0.1008, 0.1235, 0.219, 0.1279, 0.2081, 0.1216, 0.2191, 0.1216, 0.2081, 0.1216, 0.1018, 0.126, 0.1008, 0.1235, 0.2081, 0.1216, 0.219, 0.1279, 0.2065, 0.1274, 0.1018, 0.126, 0.2081, 0.1216, 0.2065, 0.1274, 0.2065, 0.1274, 0.219, 0.1279, 0.219, 0.1304, 0.1018, 0.126, 0.2065, 0.1274, 0.1027, 0.1284, 0.2065, 0.1274, 0.219, 0.1304, 0.2061, 0.1299, 0.1027, 0.1284, 0.2065, 0.1274, 0.2061, 0.1299, 0.219, 0.1304, 0.2056, 0.1338, 0.2061, 0.1299, 0.2056, 0.1338, 0.219, 0.1304, 0.2189, 0.1338, 0.1421, 0.1328, 0.1027, 0.1284, 0.2061, 0.1299, 0.2056, 0.1338, 0.1421, 0.1328, 0.2061, 0.1299, 0.1027, 0.1284, 0.1421, 0.1328, 0.1265, 0.1328, 0.1265, 0.1328, 0.1062, 0.1323, 0.1027, 0.1284, 0.1062, 0.1323, 0.1265, 0.1328, 0.1223, 0.146, 0.1223, 0.146, 0.1265, 0.1328, 0.1339, 0.1484, 0.1265, 0.1328, 0.1421, 0.1328, 0.1339, 0.1484, 0.1366, 0.168, 0.1223, 0.146, 0.1339, 0.1484, 0.1339, 0.1484, 0.1421, 0.1328, 0.1455, 0.1509, 0.1366, 0.168, 0.1339, 0.1484, 0.1431, 0.1675, 0.1339, 0.1484, 0.1455, 0.1509, 0.1431, 0.1675, 0.1382, 0.1699, 0.1366, 0.168, 0.1431, 0.1675, 0.1421, 0.1328, 0.1569, 0.1533, 0.1455, 0.1509, 0.1421, 0.1328, 0.2056, 0.1338, 0.1569, 0.1533, 0.1431, 0.1675, 0.1455, 0.1509, 0.1533, 0.1665, 0.1533, 0.1665, 0.1455, 0.1509, 0.1569, 0.1533, 0.1382, 0.1699, 0.1431, 0.1675, 0.1439, 0.1709, 0.1431, 0.1675, 0.1533, 0.1665, 0.1439, 0.1709, 0.1382, 0.1699, 0.1439, 0.1709, 0.1448, 0.1777, 0.1569, 0.1533, 0.1608, 0.1665, 0.1533, 0.1665, 0.1448, 0.1777, 0.1439, 0.1709, 0.1499, 0.1777, 0.1499, 0.1777, 0.1447, 0.1865, 0.1448, 0.1777, 0.1439, 0.1709, 0.1533, 0.1665, 0.1533, 0.1719, 0.1439, 0.1709, 0.1533, 0.1719, 0.1499, 0.1777, 0.1533, 0.1719, 0.1533, 0.1665, 0.1608, 0.1665, 0.1447, 0.1865, 0.1499, 0.1777, 0.1521, 0.1865, 0.1521, 0.1865, 0.1445, 0.1992, 0.1447, 0.1865, 0.1499, 0.1777, 0.1533, 0.1719, 0.158, 0.1782, 0.158, 0.1782, 0.1521, 0.1865, 0.1499, 0.1777, 0.1608, 0.1665, 0.1635, 0.1733, 0.1533, 0.1719, 0.1533, 0.1719, 0.1635, 0.1733, 0.158, 0.1782, 0.1569, 0.1533, 0.2045, 0.1636, 0.1608, 0.1665, 0.1608, 0.1665, 0.2045, 0.1636, 0.1635, 0.1733, 0.2045, 0.1636, 0.1569, 0.1533, 0.2056, 0.1338, 0.2045, 0.1636, 0.2056, 0.1338, 0.2189, 0.1338, 0.2189, 0.1338, 0.2185, 0.1631, 0.2045, 0.1636, 0.2184, 0.1787, 0.2045, 0.1636, 0.2185, 0.1631, 0.2061, 0.1782, 0.1635, 0.1733, 0.2045, 0.1636, 0.2045, 0.1636, 0.2184, 0.1787, 0.2061, 0.1782, 0.1675, 0.1782, 0.158, 0.1782, 0.1635, 0.1733, 0.1635, 0.1733, 0.2061, 0.1782, 0.1675, 0.1782, 0.1635, 0.1875, 0.158, 0.1782, 0.1675, 0.1782, 0.1521, 0.1865, 0.158, 0.1782, 0.1635, 0.1875, 0.1675, 0.1782, 0.2061, 0.1782, 0.1711, 0.188, 0.1675, 0.1782, 0.1711, 0.188, 0.1635, 0.1875, 0.2057, 0.1899, 0.2061, 0.1782, 0.2184, 0.1787, 0.2057, 0.1899, 0.1711, 0.188, 0.2061, 0.1782, 0.2181, 0.2036, 0.2057, 0.1899, 0.2184, 0.1787, 0.1635, 0.1875, 0.1711, 0.188, 0.1755, 0.2012, 0.1755, 0.2012, 0.1521, 0.1865, 0.1635, 0.1875, 0.1711, 0.188, 0.2057, 0.1899, 0.1755, 0.2012, 0.1755, 0.2012, 0.1445, 0.1992, 0.1521, 0.1865, 0.1445, 0.1992, 0.1755, 0.2012, 0.1462, 0.2041, 0.1462, 0.2041, 0.1755, 0.2012, 0.1776, 0.2061, 0.2057, 0.1899, 0.2181, 0.2036, 0.2053, 0.2026, 0.2053, 0.2026, 0.1755, 0.2012, 0.2057, 0.1899, 0.1755, 0.2012, 0.2053, 0.2026, 0.1776, 0.2061, 0.2053, 0.2026, 0.2181, 0.2036, 0.2179, 0.208, 0.2045, 0.2075, 0.1776, 0.2061, 0.2053, 0.2026, 0.2179, 0.208, 0.2045, 0.2075, 0.2053, 0.2026, 0.04266, 0.01904, 0.03531, 0.01709, 0.03751, 0.01318, 0.03531, 0.01709, 0.04266, 0.01904, 0.04089, 0.02344, 0.0434, 0.02685, 0.04089, 0.02344, 0.04266, 0.01904, 0.04825, 0.02637, 0.0434, 0.02685, 0.04266, 0.01904, 0.02702, 0.02978, 0.03531, 0.01709, 0.04089, 0.02344, 0.0434, 0.02685, 0.02702, 0.02978, 0.04089, 0.02344, 0.03531, 0.01709, 0.02702, 0.02978, 0.02101, 0.02539, 0.02101, 0.02539, 0.02702, 0.02978, 0.01359, 0.03613, 0.04825, 0.02637, 0.04724, 0.03857, 0.0434, 0.02685, 0.04724, 0.03857, 0.04825, 0.02637, 0.05286, 0.03565, 0.02702, 0.02978, 0.0434, 0.02685, 0.03134, 0.03516, 0.04724, 0.03857, 0.03134, 0.03516, 0.0434, 0.02685, 0.05286, 0.03565, 0.05777, 0.04785, 0.04724, 0.03857, 0.03134, 0.03516, 0.04724, 0.03857, 0.0365, 0.04102, 0.04184, 0.05029, 0.0365, 0.04102, 0.04724, 0.03857, 0.03134, 0.03516, 0.01773, 0.03906, 0.02702, 0.02978, 0.01359, 0.03613, 0.02702, 0.02978, 0.01773, 0.03906, 0.01773, 0.03906, 0.03134, 0.03516, 0.02167, 0.04346, 0.01672, 0.04736, 0.01773, 0.03906, 0.02167, 0.04346, 0.0118, 0.04443, 0.01359, 0.03613, 0.01773, 0.03906, 0.01773, 0.03906, 0.01672, 0.04736, 0.0118, 0.04443, 0.01359, 0.03613, 0.0118, 0.04443, 0.007782, 0.04492, 0.01177, 0.05469, 0.0118, 0.04443, 0.01672, 0.04736, 0.0118, 0.04443, 0.007305, 0.05322, 0.007782, 0.04492, 0.007305, 0.05322, 0.0118, 0.04443, 0.01177, 0.05469, 0.00355, 0.05957, 0.007782, 0.04492, 0.007305, 0.05322, 0.01177, 0.05469, 0.00355, 0.05957, 0.007305, 0.05322, 0.00355, 0.05957, 0.01177, 0.05469, 0.01511, 0.06934, 0.008324, 0.07568, 0.00355, 0.05957, 0.01511, 0.06934, 0.003998, 0.0791, 0.00355, 0.05957, 0.008324, 0.07568, 0.01901, 0.08301, 0.008324, 0.07568, 0.01511, 0.06934, 0.01341, 0.0918, 0.003998, 0.0791, 0.008324, 0.07568, 0.008324, 0.07568, 0.01901, 0.08301, 0.01341, 0.0918, 0.01341, 0.0918, 0.01901, 0.08301, 0.01791, 0.104, 0.006413, 0.105, 0.003998, 0.0791, 0.01341, 0.0918, 0.006413, 0.105, 0.01341, 0.0918, 0.01791, 0.104, 0.006413, 0.105, 0.01791, 0.104, 0.02087, 0.1255, 0.02457, 0.1406, 0.006413, 0.105, 0.02087, 0.1255, 0.006199, 0.168, 0.006413, 0.105, 0.02457, 0.1406, 0.03509, 0.1406, 0.02457, 0.1406, 0.02087, 0.1255, 0.02457, 0.1406, 0.02174, 0.1675, 0.006199, 0.168, 0.03509, 0.1406, 0.02174, 0.1675, 0.02457, 0.1406, 0.006199, 0.168, 0.02174, 0.1675, 0.01897, 0.1729, 0.007042, 0.1924, 0.006199, 0.168, 0.01897, 0.1729, 0.04355, 0.1255, 0.03509, 0.1406, 0.02087, 0.1255, 0.04355, 0.1255, 0.02087, 0.1255, 0.03174, 0.1104, 0.01997, 0.1934, 0.007042, 0.1924, 0.01897, 0.1729, 0.04355, 0.1255, 0.03174, 0.1104, 0.04681, 0.1255, 0.035, 0.1035, 0.04681, 0.1255, 0.03174, 0.1104, 0.04217, 0.1006, 0.04681, 0.1255, 0.035, 0.1035, 0.03509, 0.1406, 0.04355, 0.1255, 0.04901, 0.1401, 0.04355, 0.1255, 0.04681, 0.1255, 0.04901, 0.1401, 0.04901, 0.1401, 0.04556, 0.1636, 0.03509, 0.1406, 0.02174, 0.1675, 0.03509, 0.1406, 0.04556, 0.1636, 0.04681, 0.1255, 0.05743, 0.1382, 0.04901, 0.1401, 0.02174, 0.1675, 0.04175, 0.1816, 0.01897, 0.1729, 0.04175, 0.1816, 0.02174, 0.1675, 0.04556, 0.1636, 0.04175, 0.1816, 0.01997, 0.1934, 0.01897, 0.1729, 0.05926, 0.1523, 0.04556, 0.1636, 0.04901, 0.1401, 0.05743, 0.1382, 0.05926, 0.1523, 0.04901, 0.1401, 0.04556, 0.1636, 0.05716, 0.1797, 0.04175, 0.1816, 0.04556, 0.1636, 0.05926, 0.1523, 0.05716, 0.1797, 0.0618, 0.1958, 0.01997, 0.1934, 0.04175, 0.1816, 0.0618, 0.1958, 0.04175, 0.1816, 0.05716, 0.1797, 0.02013, 0.1958, 0.007042, 0.1924, 0.01997, 0.1934, 0.0618, 0.1958, 0.02013, 0.1958, 0.01997, 0.1934, 0.007607, 0.2104, 0.007042, 0.1924, 0.02013, 0.1958, 0.02077, 0.2104, 0.007607, 0.2104, 0.02013, 0.1958, 0.04691, 0.2104, 0.02077, 0.2104, 0.02013, 0.1958, 0.02013, 0.1958, 0.07739, 0.2104, 0.04691, 0.2104, 0.02013, 0.1958, 0.0618, 0.1958, 0.07739, 0.2104, 0.07739, 0.2104, 0.0618, 0.1958, 0.07056, 0.1943, 0.05716, 0.1797, 0.07056, 0.1943, 0.0618, 0.1958, 0.07739, 0.2104, 0.07056, 0.1943, 0.07849, 0.2036, 0.05716, 0.1797, 0.06982, 0.1851, 0.07056, 0.1943, 0.07849, 0.2036, 0.08337, 0.2085, 0.07739, 0.2104, 0.05716, 0.1797, 0.07397, 0.1772, 0.06982, 0.1851, 0.08337, 0.2085, 0.08874, 0.209, 0.07739, 0.2104, 0.08636, 0.2119, 0.07739, 0.2104, 0.08874, 0.209, 0.08874, 0.209, 0.09491, 0.21, 0.08636, 0.2119, 0.09595, 0.2056, 0.09491, 0.21, 0.08874, 0.209, 0.09595, 0.2056, 0.1035, 0.207, 0.09491, 0.21, 0.08337, 0.2085, 0.09491, 0.2046, 0.08874, 0.209, 0.09595, 0.2056, 0.08874, 0.209, 0.09491, 0.2046, 0.09595, 0.2056, 0.1053, 0.2021, 0.1035, 0.207, 0.1053, 0.2021, 0.09595, 0.2056, 0.09491, 0.2046, 0.1178, 0.2041, 0.1035, 0.207, 0.1053, 0.2021, 0.09491, 0.2046, 0.08337, 0.2085, 0.08698, 0.2007, 0.08698, 0.2007, 0.08337, 0.2085, 0.07849, 0.2036, 0.1053, 0.2021, 0.1186, 0.1973, 0.1178, 0.2041, 0.1186, 0.1973, 0.1307, 0.1973, 0.1178, 0.2041, 0.1186, 0.1973, 0.1313, 0.1938, 0.1307, 0.1973, 0.1313, 0.1938, 0.1186, 0.1973, 0.1266, 0.1865, 0.1266, 0.1865, 0.1186, 0.1973, 0.1138, 0.1909, 0.1186, 0.1973, 0.1053, 0.2021, 0.1138, 0.1909, 0.1266, 0.1865, 0.1138, 0.1909, 0.1216, 0.1807, 0.1053, 0.2021, 0.09491, 0.2046, 0.102, 0.1958, 0.1138, 0.1909, 0.1053, 0.2021, 0.102, 0.1958, 0.08698, 0.2007, 0.102, 0.1958, 0.09491, 0.2046, 0.1216, 0.1807, 0.1138, 0.1909, 0.1105, 0.187, 0.1138, 0.1909, 0.102, 0.1958, 0.1105, 0.187, 0.1049, 0.1782, 0.1216, 0.1807, 0.1105, 0.187, 0.1216, 0.1807, 0.1049, 0.1782, 0.1142, 0.1694, 0.1105, 0.187, 0.102, 0.1958, 0.1002, 0.1919, 0.1142, 0.1694, 0.1049, 0.1782, 0.09985, 0.167, 0.1083, 0.1582, 0.1142, 0.1694, 0.09985, 0.167, 0.1105, 0.187, 0.09705, 0.1855, 0.1049, 0.1782, 0.09705, 0.1855, 0.1105, 0.187, 0.1002, 0.1919, 0.102, 0.1958, 0.08691, 0.1978, 0.1002, 0.1919, 0.1002, 0.1919, 0.08691, 0.1978, 0.09705, 0.1855, 0.08691, 0.1978, 0.102, 0.1958, 0.08698, 0.2007, 0.1049, 0.1782, 0.09705, 0.1855, 0.09186, 0.1733, 0.09985, 0.167, 0.1049, 0.1782, 0.09186, 0.1733, 0.08698, 0.2007, 0.08069, 0.1973, 0.08691, 0.1978, 0.08069, 0.1973, 0.08698, 0.2007, 0.07849, 0.2036, 0.07849, 0.2036, 0.07056, 0.1943, 0.08069, 0.1973, 0.086, 0.1919, 0.08691, 0.1978, 0.08069, 0.1973, 0.07056, 0.1943, 0.086, 0.1919, 0.08069, 0.1973, 0.09705, 0.1855, 0.08691, 0.1978, 0.086, 0.1919, 0.06982, 0.1851, 0.086, 0.1919, 0.07056, 0.1943, 0.07397, 0.1772, 0.086, 0.1919, 0.06982, 0.1851, 0.08209, 0.1802, 0.09705, 0.1855, 0.086, 0.1919, 0.08209, 0.1802, 0.09186, 0.1733, 0.09705, 0.1855, 0.086, 0.1919, 0.07397, 0.1772, 0.07861, 0.1787, 0.086, 0.1919, 0.07861, 0.1787, 0.08209, 0.1802, 0.07861, 0.1787, 0.07397, 0.1772, 0.07971, 0.1763, 0.07971, 0.1763, 0.08209, 0.1802, 0.07861, 0.1787, 0.09186, 0.1733, 0.08209, 0.1802, 0.08521, 0.1748, 0.08209, 0.1802, 0.07971, 0.1763, 0.08521, 0.1748, 0.07971, 0.1763, 0.07397, 0.1772, 0.08704, 0.1641, 0.08704, 0.1641, 0.08521, 0.1748, 0.07971, 0.1763, 0.08704, 0.1641, 0.09186, 0.1733, 0.08521, 0.1748, 0.08704, 0.1641, 0.08521, 0.1748, 0.08704, 0.1641, 0.09985, 0.167, 0.09186, 0.1733, 0.08704, 0.1641, 0.08704, 0.1641, 0.07397, 0.1772, 0.0741, 0.1592, 0.08704, 0.1641, 0.0741, 0.1592, 0.08704, 0.1641, 0.05716, 0.1797, 0.0741, 0.1592, 0.07397, 0.1772, 0.0741, 0.1592, 0.05716, 0.1797, 0.05926, 0.1523, 0.09522, 0.1562, 0.09985, 0.167, 0.08704, 0.1641, 0.1083, 0.1582, 0.09985, 0.167, 0.09522, 0.1562, 0.1036, 0.1504, 0.1083, 0.1582, 0.09522, 0.1562, 0.09522, 0.1562, 0.09857, 0.1416, 0.1036, 0.1504, 0.07489, 0.1396, 0.08704, 0.1641, 0.0741, 0.1592, 0.07489, 0.1396, 0.09522, 0.1562, 0.08704, 0.1641, 0.05926, 0.1523, 0.07489, 0.1396, 0.0741, 0.1592, 0.09857, 0.1416, 0.09522, 0.1562, 0.08508, 0.1367, 0.09522, 0.1562, 0.07489, 0.1396, 0.08508, 0.1367, 0.09332, 0.1309, 0.09857, 0.1416, 0.08508, 0.1367, 0.07489, 0.1396, 0.05926, 0.1523, 0.05743, 0.1382, 0.07452, 0.1157, 0.09332, 0.1309, 0.08508, 0.1367, 0.07489, 0.1396, 0.07452, 0.1157, 0.08508, 0.1367, 0.09332, 0.1309, 0.07452, 0.1157, 0.08331, 0.1094, 0.07452, 0.1157, 0.0672, 0.09228, 0.08331, 0.1094, 0.05573, 0.124, 0.07489, 0.1396, 0.05743, 0.1382, 0.04681, 0.1255, 0.05573, 0.124, 0.05743, 0.1382, 0.04217, 0.1006, 0.05573, 0.124, 0.04681, 0.1255, 0.05573, 0.124, 0.06403, 0.1211, 0.07489, 0.1396, 0.04217, 0.1006, 0.06403, 0.1211, 0.05573, 0.124, 0.07452, 0.1157, 0.07489, 0.1396, 0.06403, 0.1211, 0.06403, 0.1211, 0.04217, 0.1006, 0.04553, 0.09766, 0.0672, 0.09228, 0.07452, 0.1157, 0.06299, 0.09424, 0.06403, 0.1211, 0.06299, 0.09424, 0.07452, 0.1157, 0.06299, 0.09424, 0.06103, 0.06982, 0.0672, 0.09228, 0.06299, 0.09424, 0.06403, 0.1211, 0.05576, 0.09277, 0.06103, 0.06982, 0.06299, 0.09424, 0.05447, 0.0708, 0.05576, 0.09277, 0.05447, 0.0708, 0.06299, 0.09424, 0.05447, 0.0708, 0.05777, 0.04785, 0.06103, 0.06982, 0.05447, 0.0708, 0.05576, 0.09277, 0.04944, 0.07129, 0.05777, 0.04785, 0.05447, 0.0708, 0.04794, 0.05273, 0.04794, 0.05273, 0.05447, 0.0708, 0.04944, 0.07129, 0.04794, 0.05273, 0.04724, 0.03857, 0.05777, 0.04785, 0.04944, 0.07129, 0.04184, 0.05029, 0.04794, 0.05273, 0.04724, 0.03857, 0.04794, 0.05273, 0.04184, 0.05029])
me_ruins_trim_top_dmg_4m_b.materials.append(mat_dn_hl_inst_ruins_trim_top_a)
me_ruins_trim_top_dmg_4m_b.update()
me_ruins_trim_top_dmg_4m_b.normals_split_custom_set([tuple(v) for v in zip(*[iter([-0.4017, -0.9157, -0.009435, -0.4017, -0.9157, -0.009435, -0.4017, -0.9157, -0.009435, 0.4882, -0.1992, -0.8497, 0.4882, -0.1992, -0.8497, 0.4882, -0.1992, -0.8497, 0.5949, -0.803, 0.03514, 0.5949, -0.803, 0.03514, 0.5949, -0.803, 0.03514, 0.7997, -0.4559, 0.3907, 0.7997, -0.4559, 0.3907, 0.7997, -0.4559, 0.3907, -0.3518, -0.3623, 0.8631, -0.3518, -0.3623, 0.8631, -0.3518, -0.3623, 0.8631, 0.1795, 0.7067, 0.6843, 0.1795, 0.7067, 0.6843, 0.1795, 0.7067, 0.6843, 0.1426, -0.4374, -0.8879, 0.1426, -0.4374, -0.8879, 0.1426, -0.4374, -0.8879, 0.9482, -0.09659, -0.3025, 0.9482, -0.09659, -0.3025, 0.9482, -0.09659, -0.3025, 0.5725, 0.342, 0.7452, 0.5725, 0.342, 0.7452, 0.5725, 0.342, 0.7452, 0.6392, -0.6512, -0.4091, 0.6392, -0.6512, -0.4091, 0.6392, -0.6512, -0.4091, 0.822, 0.02163, -0.5691, 0.822, 0.02163, -0.5691, 0.822, 0.02163, -0.5691, -0.05303, -0.9525, -0.2998, -0.05303, -0.9525, -0.2998, -0.05303, -0.9525, -0.2998, 0.1954, -0.9793, 0.05306, 0.1954, -0.9793, 0.05306, 0.1954, -0.9793, 0.05306, 0.8197, 0.211, -0.5325, 0.8197, 0.211, -0.5325, 0.8197, 0.211, -0.5325, 0.1828, -0.9826, 0.03181, 0.1828, -0.9826, 0.03181, 0.1828, -0.9826, 0.03181, 0.2595, -0.9123, -0.3168, 0.2595, -0.9123, -0.3168, 0.2595, -0.9123, -0.3168, 0.9922, -0.01034, -0.1244, 0.9922, -0.01034, -0.1244, 0.9922, -0.01034, -0.1244, -0.08943, 0.9835, -0.1573, -0.08943, 0.9835, -0.1573, -0.08943, 0.9835, -0.1573, 0.7571, 0.5459, -0.3588, 0.7571, 0.5459, -0.3588, 0.7571, 0.5459, -0.3588, 0.3127, -0.9498, 0.008538, 0.3127, -0.9498, 0.008538, 0.3127, -0.9498, 0.008538, 0.9284, -0.009399, -0.3715, 0.9284, -0.009399, -0.3715, 0.9284, -0.009399, -0.3715, -0.05886, -0.9983, -0.0001427, -0.05886, -0.9983, -0.0001427, -0.05886, -0.9983, -0.0001427, 0.8403, 0.4994, -0.2107, 0.8403, 0.4994, -0.2107, 0.8403, 0.4994, -0.2107, 0.9091, 0.09693, -0.4051, 0.9091, 0.09693, -0.4051, 0.9091, 0.09693, -0.4051, 0.01109, -0.8283, -0.5602, 0.01109, -0.8283, -0.5602, 0.01109, -0.8283, -0.5602, 0.4482, 0.269, -0.8525, 0.4482, 0.269, -0.8525, 0.4482, 0.269, -0.8525, -0.08943, 0.9835, -0.1573, -0.08943, 0.9835, -0.1573, -0.08943, 0.9835, -0.1573, 0.6707, 0.5801, -0.4623, 0.6707, 0.5801, -0.4623, 0.6707, 0.5801, -0.4623, 0.7255, -0.4548, -0.5165, 0.7255, -0.4548, -0.5165, 0.7255, -0.4548, -0.5165, 0.7873, -0.457, -0.414, 0.7873, -0.457, -0.414, 0.7873, -0.457, -0.414, 0.6447, 0.7638, -0.03192, 0.6447, 0.7638, -0.03192, 0.6447, 0.7638, -0.03192, 0.5774, 0.7906, -0.204, 0.5774, 0.7906, -0.204, 0.5774, 0.7906, -0.204, 0.7071, 0.5903, -0.3893, 0.7071, 0.5903, -0.3893, 0.7071, 0.5903, -0.3893, 0.8545, 0.3999, 0.3314, 0.8545, 0.3999, 0.3314, 0.8545, 0.3999, 0.3314, -0.3154, -0.9452, 0.08384, -0.3154, -0.9452, 0.08384, -0.3154, -0.9452, 0.08384, -0.3412, -0.4511, 0.8247, -0.3437, -0.4539, 0.8221, -0.342, -0.452, 0.8239, -0.3437, -0.4539, 0.8221, -0.3449, -0.4552, 0.8209, -0.342, -0.452, 0.8239, 0.5153, -0.5815, -0.6295, 0.5283, -0.4703, -0.7069, 0.5238, -0.2143, -0.8244, 0.5283, -0.4703, -0.7069, 0.5153, -0.5815, -0.6295, 0.4752, -0.7355, -0.4829, 0.4973, -0.2344, -0.8353, 0.4564, -0.2642, -0.8497, 0.5239, -0.2143, -0.8244, 0.4564, -0.2642, -0.8497, 0.4973, -0.2344, -0.8353, 0.4122, -0.2944, -0.8622, 0.0635, 0.9926, 0.1039, 0.06056, 0.993, 0.1014, 0.005399, 0.9985, 0.05371, 0.06056, 0.993, 0.1014, 0.0635, 0.9926, 0.1039, 0.1282, 0.9789, 0.1594, 0.5927, 0.1648, 0.7884, 0.6045, 0.1513, 0.7821, 0.6413, 0.107, 0.7598, 0.6045, 0.1513, 0.7821, 0.5927, 0.1648, 0.7884, 0.5598, 0.201, 0.8039, 0.6328, -0.1582, 0.758, 0.6249, -0.1634, 0.7634, 0.6326, -0.1584, 0.7581, 0.6328, -0.1582, 0.758, 0.6326, -0.1584, 0.7581, 0.6415, -0.1525, 0.7518, 0.7051, -0.4276, 0.5657, 0.7042, -0.4166, 0.5749, 0.6437, -0.1435, 0.7517, 0.7042, -0.4166, 0.5749, 0.7051, -0.4276, 0.5657, 0.6941, -0.6184, 0.3686, 0.6265, -0.6474, 0.4339, 0.6274, -0.6681, 0.3999, 0.6272, -0.6918, 0.3578, 0.6274, -0.6681, 0.3999, 0.6265, -0.6474, 0.4339, 0.6242, -0.6222, 0.4725, 0.3845, -0.7607, 0.523, 0.08461, -0.7346, 0.6732, 0.1474, -0.7468, 0.6485, 0.3845, -0.7607, 0.523, 0.1474, -0.7468, 0.6485, 0.509, -0.7438, 0.4333, 0.2963, -0.8225, -0.4854, 0.009178, -0.9971, -0.0756, 0.3744, -0.7128, -0.5931, 0.009178, -0.9971, -0.0756, 0.2963, -0.8225, -0.4854, -0.1909, -0.9566, 0.2201, 0.1448, -0.3192, -0.9366, 0.0985, -0.3086, -0.9461, 0.06734, -0.3011, -0.9512, 0.0985, -0.3086, -0.9461, 0.1448, -0.3192, -0.9366, 0.1813, -0.3271, -0.9274, 0.5891, 0.6621, -0.4632, 0.6963, 0.5877, -0.4121, 0.5473, 0.6859, -0.4795, 0.5473, 0.6859, -0.4795, 0.4465, 0.7337, -0.5122, 0.5891, 0.6621, -0.4632, 0.2414, -0.9291, -0.2802, 0.2419, -0.9303, -0.2758, 0.2212, -0.8776, -0.4252, 0.2419, -0.9303, -0.2758, 0.2414, -0.9291, -0.2802, 0.2575, -0.9608, -0.1028, 0.5132, -0.5806, -0.6321, 0.5123, -0.5919, -0.6222, 0.516, -0.4438, -0.7326, 0.5123, -0.5919, -0.6222, 0.5132, -0.5806, -0.6321, 0.4935, -0.71, -0.5024, 0.7349, -0.1413, -0.6633, 0.7271, 0.05707, -0.6842, 0.7287, 0.04177, -0.6835, 0.7271, 0.05707, -0.6842, 0.6986, 0.2202, -0.6808, 0.7287, 0.04177, -0.6835, 0.832, -0.3851, -0.3993, 0.7224, -0.2885, -0.6284, 0.8745, -0.4398, -0.2046, 0.832, -0.3851, -0.3993, 0.6037, -0.2011, -0.7714, 0.7224, -0.2885, -0.6284, 0.7851, 0.6128, -0.08925, 0.7852, 0.6128, -0.08925, 0.7852, 0.6128, -0.08925, 0.7852, 0.6128, -0.08925, 0.7852, 0.6128, -0.08925, 0.7852, 0.6128, -0.08925, 0.2038, -0.9782, 0.03934, 0.2791, -0.9581, 0.06513, 0.2594, -0.964, 0.05836, 0.2594, -0.964, 0.05836, 0.1826, -0.9827, 0.03214, 0.2038, -0.9782, 0.03934, 0.742, -0.633, -0.2206, 0.7541, -0.6107, -0.2415, 0.7453, -0.6271, -0.2262, 0.7562, -0.6066, -0.2453, 0.7453, -0.6271, -0.2262, 0.7541, -0.6107, -0.2415, 0.8865, -0.3386, -0.3153, 0.909, -0.1104, -0.4019, 0.8963, -0.2889, -0.3365, 0.9076, -0.07556, -0.4129, 0.8963, -0.2889, -0.3365, 0.909, -0.1104, -0.4019, 0.8047, -0.4524, -0.3845, 0.8032, -0.4565, -0.3828, 0.8029, -0.4571, -0.3825, 0.8032, -0.4565, -0.3828, 0.8047, -0.4524, -0.3845, 0.805, -0.4516, -0.3848, 0.5421, -0.2259, -0.8094, 0.5368, -0.2198, -0.8146, 0.538, -0.2228, -0.813, 0.538, -0.2228, -0.813, 0.5463, -0.2281, -0.8059, 0.5421, -0.2259, -0.8094, 0.554, -0.231, -0.7998, 0.5421, -0.2259, -0.8094, 0.5463, -0.2281, -0.8059, 0.5463, -0.2281, -0.8059, 0.5578, -0.2334, -0.7965, 0.554, -0.231, -0.7998, 0.5578, -0.2334, -0.7965, 0.7551, 0.1361, -0.6413, 0.554, -0.231, -0.7998, 0.5578, -0.2334, -0.7965, 0.774, 0.2232, -0.5925, 0.7551, 0.1361, -0.6413, 0.7059, 0.2989, -0.6422, 0.7551, 0.1361, -0.6413, 0.774, 0.2232, -0.5925, 0.7059, 0.2989, -0.6422, 0.774, 0.2232, -0.5925, 0.6517, 0.3218, -0.6869, 0.4007, 0.2527, -0.8807, 0.633, 0.2247, -0.7408, 0.6517, 0.3218, -0.6869, 0.633, 0.2247, -0.7408, 0.7059, 0.2989, -0.6422, 0.6517, 0.3218, -0.6869, 0.5916, 0.4338, -0.6796, 0.7059, 0.2989, -0.6422, 0.633, 0.2247, -0.7408, 0.5882, 0.4514, -0.6711, 0.7059, 0.2989, -0.6422, 0.5916, 0.4338, -0.6796, 0.5916, 0.4338, -0.6796, 0.4527, 0.7649, -0.4582, 0.5882, 0.4514, -0.6711, 0.7059, 0.2989, -0.6422, 0.6854, 0.2017, -0.6996, 0.7551, 0.1361, -0.6413, 0.6854, 0.2017, -0.6996, 0.7059, 0.2989, -0.6422, 0.5882, 0.4514, -0.6711, 0.9206, -0.1809, -0.3461, 0.7551, 0.1361, -0.6413, 0.6854, 0.2017, -0.6996, 0.9206, -0.1809, -0.3461, 0.9398, -0.3115, -0.1402, 0.7551, 0.1361, -0.6413, 0.6065, 0.4232, -0.673, 0.5882, 0.4514, -0.6711, 0.4527, 0.7649, -0.4582, 0.4527, 0.7649, -0.4582, 0.4441, 0.7167, -0.5377, 0.6065, 0.4232, -0.673, 0.6374, 0.1972, -0.7449, 0.6065, 0.4232, -0.673, 0.4441, 0.7167, -0.5377, 0.7232, -0.3201, -0.612, 0.6065, 0.4232, -0.673, 0.6374, 0.1972, -0.7449, 0.7482, -0.4135, -0.5188, 0.5882, 0.4514, -0.6711, 0.6065, 0.4232, -0.673, 0.6065, 0.4232, -0.673, 0.7232, -0.3201, -0.612, 0.7482, -0.4135, -0.5188, 0.5882, 0.4514, -0.6711, 0.7482, -0.4135, -0.5188, 0.6854, 0.2017, -0.6996, 0.7482, -0.4135, -0.5188, 0.7232, -0.3201, -0.612, 0.5308, -0.8467, -0.03622, 0.7775, -0.02529, -0.6283, 0.6854, 0.2017, -0.6996, 0.7482, -0.4135, -0.5188, 0.9206, -0.1809, -0.3461, 0.6854, 0.2017, -0.6996, 0.7775, -0.02529, -0.6283, 0.7482, -0.4135, -0.5188, 0.5308, -0.8467, -0.03622, 0.6543, -0.7361, -0.1732, 0.7775, -0.02529, -0.6283, 0.7482, -0.4135, -0.5188, 0.6543, -0.7361, -0.1732, 0.6543, -0.7361, -0.1732, 0.5308, -0.8467, -0.03622, 0.5638, -0.8226, 0.0741, 0.7775, -0.02529, -0.6283, 0.9552, -0.2774, 0.1032, 0.9206, -0.1809, -0.3461, 0.9552, -0.2774, 0.1032, 0.9398, -0.3115, -0.1402, 0.9206, -0.1809, -0.3461, 0.6543, -0.7361, -0.1732, 0.5638, -0.8226, 0.0741, 0.6113, -0.7875, 0.07819, 0.6113, -0.7875, 0.07819, 0.5638, -0.8226, 0.0741, 0.5447, -0.819, 0.1803, 0.5447, -0.819, 0.1803, 0.5544, -0.8138, 0.1744, 0.6113, -0.7875, 0.07819, 0.6543, -0.7361, -0.1732, 0.6113, -0.7875, 0.07819, 0.9064, -0.4152, 0.07769, 0.7775, -0.02529, -0.6283, 0.6543, -0.7361, -0.1732, 0.9064, -0.4152, 0.07769, 0.9064, -0.4152, 0.07769, 0.9552, -0.2774, 0.1032, 0.7775, -0.02529, -0.6283, 0.9642, -0.2597, 0.05327, 0.9398, -0.3115, -0.1402, 0.9552, -0.2774, 0.1032, 0.9064, -0.4152, 0.07769, 0.9642, -0.2597, 0.05327, 0.9552, -0.2774, 0.1032, 0.9642, -0.2597, 0.05327, 0.8845, -0.4601, -0.07752, 0.9398, -0.3115, -0.1402, 0.9642, -0.2597, 0.05327, 0.9064, -0.4152, 0.07769, 0.9582, -0.1949, 0.2095, 0.9582, -0.1949, 0.2095, 0.9064, -0.4152, 0.07769, 0.797, 0.08855, 0.5975, 0.797, 0.08855, 0.5975, 0.968, -0.2068, 0.1419, 0.9582, -0.1949, 0.2095, 0.9582, -0.1949, 0.2095, 0.9058, -0.4234, -0.01289, 0.9642, -0.2597, 0.05327, 0.968, -0.2068, 0.1419, 0.9058, -0.4234, -0.01289, 0.9582, -0.1949, 0.2095, 0.9642, -0.2597, 0.05327, 0.9058, -0.4234, -0.01289, 0.8845, -0.4601, -0.07752, 0.968, -0.2068, 0.1419, 0.8137, -0.5809, -0.02153, 0.9058, -0.4234, -0.01289, 0.641, -0.7334, -0.2263, 0.8845, -0.4601, -0.07752, 0.9058, -0.4234, -0.01289, 0.9058, -0.4234, -0.01289, 0.8137, -0.5809, -0.02153, 0.641, -0.7334, -0.2263, 0.4291, -0.8059, -0.408, 0.8845, -0.4601, -0.07752, 0.641, -0.7334, -0.2263, 0.8137, -0.5809, -0.02153, 0.4291, -0.8059, -0.408, 0.641, -0.7334, -0.2263, 0.9531, 0.2683, -0.1398, 0.723, 0.636, -0.2697, 0.9504, 0.293, -0.1044, 0.9531, 0.2683, -0.1398, 0.9504, 0.293, -0.1044, 0.9999, 0.004719, -0.01611, 0.9847, -0.1631, 0.0618, 0.9531, 0.2683, -0.1398, 0.9999, 0.004719, -0.01611, 0.9531, 0.2683, -0.1398, 0.9847, -0.1631, 0.0618, 0.6615, -0.642, 0.3877, 0.6615, -0.642, 0.3877, 0.9847, -0.1631, 0.0618, 0.8036, -0.4975, 0.3267, 0.8036, -0.4975, 0.3267, 0.6739, -0.7385, 0.02046, 0.6615, -0.642, 0.3877, 0.6739, -0.7385, 0.02046, 0.8036, -0.4975, 0.3267, 0.8129, -0.5801, 0.05228, 0.8129, -0.5801, 0.05228, 0.8036, -0.4975, 0.3267, 0.6658, -0.6162, 0.4207, 0.8129, -0.5801, 0.05228, 0.602, -0.7948, 0.07664, 0.6739, -0.7385, 0.02046, 0.6658, -0.6162, 0.4207, 0.5918, -0.6889, 0.4186, 0.8129, -0.5801, 0.05228, 0.5774, -0.7969, 0.1777, 0.602, -0.7948, 0.07664, 0.8129, -0.5801, 0.05228, 0.5918, -0.6889, 0.4186, 0.5774, -0.7969, 0.1777, 0.8129, -0.5801, 0.05228, -0.0125, 0.9997, -0.02308, 0.0144, 0.9978, -0.06457, -0.01255, 0.9991, -0.03987, -0.02525, 0.9994, -0.02454, -0.0125, 0.9997, -0.02308, -0.01255, 0.9991, -0.03987, -0.0435, 0.9991, 0.001338, -0.0125, 0.9997, -0.02308, -0.02525, 0.9994, -0.02454, -0.0125, 0.9997, -0.02308, -0.0435, 0.9991, 0.001338, 0.0001517, 1.0, 0.001838, 0.0001361, 1.0, 0.001958, 0.0001517, 1.0, 0.001838, -0.0435, 0.9991, 0.001338, 0.0001361, 1.0, 0.001958, -0.0435, 0.9991, 0.001338, -0.4178, 0.9082, 0.02353, -0.4178, 0.9082, 0.02353, 0.0002113, 1.0, 0.002037, 0.0001361, 1.0, 0.001958, -0.0435, 0.9991, 0.001338, -0.7745, 0.6314, 0.03963, -0.4178, 0.9082, 0.02353, -0.4178, 0.9082, 0.02353, 0.003989, 0.9999, 0.01185, 0.0002113, 1.0, 0.002037, -0.7745, 0.6314, 0.03963, -0.6167, 0.7869, 0.02303, -0.4178, 0.9082, 0.02353, -0.3274, 0.9447, 0.01914, 0.003989, 0.9999, 0.01185, -0.4178, 0.9082, 0.02353, -0.3274, 0.9447, 0.01914, -0.4178, 0.9082, 0.02353, -0.6167, 0.7869, 0.02303, 0.003989, 0.9999, 0.01185, -0.3274, 0.9447, 0.01914, 0.009327, 0.9997, 0.02127, -0.3274, 0.9447, 0.01914, 0.009368, 0.9998, 0.01569, 0.009327, 0.9997, 0.02127, -0.6167, 0.7869, 0.02303, -0.2234, 0.9747, -0.00742, -0.3274, 0.9447, 0.01914, -0.2234, 0.9747, -0.00742, -0.6167, 0.7869, 0.02303, -0.4442, 0.8956, -0.0234, 0.009368, 0.9998, 0.01569, -0.3274, 0.9447, 0.01914, 0.009637, 1.0, 0.001694, -0.2234, 0.9747, -0.00742, 0.009637, 1.0, 0.001694, -0.3274, 0.9447, 0.01914, 0.009637, 1.0, 0.001694, 0.009193, 0.9999, 0.01134, 0.009368, 0.9998, 0.01569, 0.009637, 1.0, 0.001694, 0.003348, 0.9995, -0.03071, 0.009193, 0.9999, 0.01134, 0.00227, 1.0, -0.00805, 0.003348, 0.9995, -0.03071, 0.009637, 1.0, 0.001694, 0.00227, 1.0, -0.00805, 0.009637, 1.0, 0.001694, -0.2234, 0.9747, -0.00742, 0.003348, 0.9995, -0.03071, 0.00227, 1.0, -0.00805, -0.003265, 0.9994, -0.03396, -0.0007391, 1.0, 0.001722, -0.003265, 0.9994, -0.03396, 0.00227, 1.0, -0.00805, 0.00227, 1.0, -0.00805, -0.0009151, 1.0, 0.002425, -0.0007391, 1.0, 0.001722, -0.0009151, 1.0, 0.002425, 0.00227, 1.0, -0.00805, -0.00348, 1.0, 0.008574, 0.00227, 1.0, -0.00805, -0.2234, 0.9747, -0.00742, -0.00348, 1.0, 0.008574, -0.00348, 1.0, 0.008574, -0.00214, 1.0, 0.005655, -0.0009151, 1.0, 0.002425, -0.00348, 1.0, 0.008574, -0.01447, 0.9993, -0.03497, -0.00214, 1.0, 0.005655, -0.3168, 0.9473, 0.04661, -0.00348, 1.0, 0.008574, -0.2234, 0.9747, -0.00742, -0.01447, 0.9993, -0.03497, -0.00348, 1.0, 0.008574, -0.3168, 0.9473, 0.04661, -0.4442, 0.8956, -0.0234, -0.3168, 0.9473, 0.04661, -0.2234, 0.9747, -0.00742, -0.3168, 0.9473, 0.04661, -0.003303, 0.9959, 0.09065, -0.01447, 0.9993, -0.03497, -0.3168, 0.9473, 0.04661, -0.4442, 0.8956, -0.0234, -0.5806, 0.8142, 0.006099, -0.2878, 0.9561, 0.05492, -0.003303, 0.9959, 0.09065, -0.3168, 0.9473, 0.04661, -0.3168, 0.9473, 0.04661, -0.5806, 0.8142, 0.006099, -0.2878, 0.9561, 0.05492, -0.003303, 0.9959, 0.09065, -0.2878, 0.9561, 0.05492, 0.0003572, 0.9973, 0.07316, -0.05425, 0.9974, 0.04691, -0.2878, 0.9561, 0.05492, -0.5806, 0.8142, 0.006099, 0.0003572, 0.9973, 0.07316, -0.2878, 0.9561, 0.05492, -0.0009505, 0.9987, 0.05141, -0.0009505, 0.9987, 0.05141, -0.0002759, 0.9987, 0.05045, 0.0003572, 0.9973, 0.07316, -0.008087, 0.9994, 0.03338, -0.2878, 0.9561, 0.05492, -0.05425, 0.9974, 0.04691, -0.008087, 0.9994, 0.03338, -0.0009505, 0.9987, 0.05141, -0.2878, 0.9561, 0.05492, -0.05425, 0.9974, 0.04691, -0.006559, 0.9999, 0.01541, -0.008087, 0.9994, 0.03338, -0.0009954, 0.9986, 0.05222, -0.0002759, 0.9987, 0.05045, -0.0009505, 0.9987, 0.05141, -0.0009505, 0.9987, 0.05141, -0.008087, 0.9994, 0.03338, -0.0009954, 0.9986, 0.05222, -0.006559, 0.9999, 0.01541, -0.0009954, 0.9986, 0.05222, -0.008087, 0.9994, 0.03338, -0.0002759, 0.9987, 0.05045, -0.0009954, 0.9986, 0.05222, -0.0001302, 0.9986, 0.05296, -0.006559, 0.9999, 0.01541, 2.086e-06, 0.9985, 0.05419, -0.0009954, 0.9986, 0.05222, -0.0009954, 0.9986, 0.05222, 2.086e-06, 0.9985, 0.05419, -0.0001302, 0.9986, 0.05296, 0.2024, -0.9738, 0.1034, 0.7843, -0.6201, -0.02022, 0.7101, -0.704, 0.01518, 0.7101, -0.704, 0.01518, 0.7843, -0.6201, -0.02022, 0.8866, -0.4425, -0.1348, 0.7843, -0.6201, -0.02022, 0.8343, -0.5487, -0.0542, 0.8866, -0.4425, -0.1348, 0.8866, -0.4425, -0.1348, 0.9178, -0.2926, -0.2684, 0.7101, -0.704, 0.01518, 0.9109, -0.4057, -0.07543, 0.8866, -0.4425, -0.1348, 0.8343, -0.5487, -0.0542, 0.8866, -0.4425, -0.1348, 0.9109, -0.4057, -0.07543, 0.9338, -0.2701, -0.2345, 0.9178, -0.2926, -0.2684, 0.8866, -0.4425, -0.1348, 0.9338, -0.2701, -0.2345, 0.9757, -0.1697, -0.1384, 0.9338, -0.2701, -0.2345, 0.9109, -0.4057, -0.07543, 0.9684, -0.1328, -0.211, 0.9178, -0.2926, -0.2684, 0.9338, -0.2701, -0.2345, 0.9757, -0.1697, -0.1384, 0.9684, -0.1328, -0.211, 0.9338, -0.2701, -0.2345, 0.9684, -0.1328, -0.211, 0.9391, -0.1461, -0.3112, 0.9178, -0.2926, -0.2684, 0.9684, -0.1328, -0.211, 0.9757, -0.1697, -0.1384, 0.9704, 0.06219, -0.2333, -0.9868, -0.1579, -0.0355, -0.9984, -0.05623, 0.002568, -0.9824, -0.1813, -0.04534, -0.9989, -0.04125, -0.021, -0.9984, -0.05623, 0.002568, -0.9868, -0.1579, -0.0355, -0.9989, -0.04125, -0.021, -1.0, -0.007831, -0.005492, -0.9984, -0.05623, 0.002568, -1.0, -9.385e-12, 0.0, -1.0, -0.007831, -0.005492, -0.9989, -0.04125, -0.021, -1.0, -0.007831, -0.005492, -1.0, -9.385e-12, 0.0, -1.0, 4.48e-12, 0.0, -0.9999, -0.01126, 0.00776, -0.9984, -0.05623, 0.002568, -1.0, -0.007831, -0.005492, -0.9984, -0.05623, 0.002568, -0.9999, -0.01126, 0.00776, -0.9998, -0.007484, 0.02062, -1.0, 4.48e-12, 0.0, -1.0, 4.839e-12, 0.0, -1.0, -0.007831, -0.005492, -1.0, 4.839e-12, 0.0, -1.0, 4.48e-12, 0.0, -1.0, 8.291e-12, 0.0, -1.0, 4.839e-12, 0.0, -1.0, 8.291e-12, 0.0, -1.0, -8.72e-13, 0.0, -1.0, 4.839e-12, 0.0, -1.0, -8.72e-13, 0.0, -1.0, 5.233e-12, 0.0, -1.0, 5.233e-12, 0.0, -1.0, -5.55e-12, 0.0, -1.0, 4.839e-12, 0.0, -1.0, 1.324e-12, 0.0, -1.0, -0.007831, -0.005492, -1.0, 4.839e-12, 0.0, -1.0, 1.324e-12, 0.0, -1.0, 4.839e-12, 0.0, -1.0, -5.55e-12, 0.0, -1.0, -0.007831, -0.005492, -1.0, 1.324e-12, 0.0, -0.9999, -0.01126, 0.00776, -1.0, -5.55e-12, 0.0, -1.0, 7.147e-13, 0.0, -1.0, 1.324e-12, 0.0, -1.0, 7.147e-13, 0.0, -1.0, -1.732e-13, 0.0, -1.0, 1.324e-12, 0.0, -1.0, -1.732e-13, 0.0, -0.9999, -0.01126, 0.00776, -1.0, 1.324e-12, 0.0, -1.0, -1.732e-13, 0.0, -1.0, 7.147e-13, 0.0, -1.0, 6.428e-12, 0.0, -0.9999, -0.01126, 0.00776, -1.0, -9.592e-13, 0.0, -0.9998, -0.007484, 0.02062, -0.9999, -0.01126, 0.00776, -1.0, -1.732e-13, 0.0, -1.0, -9.592e-13, 0.0, -0.9998, -0.007484, 0.02062, -1.0, -9.592e-13, 0.0, -1.0, -0.003909, -0.0009815, -1.0, 6.428e-12, 0.0, -1.0, -8.584e-13, 0.0, -1.0, -1.732e-13, 0.0, -1.0, -8.584e-13, 0.0, -1.0, -9.592e-13, 0.0, -1.0, -1.732e-13, 0.0, -1.0, 6.428e-12, 0.0, -1.0, -2.173e-12, 0.0, -1.0, -8.584e-13, 0.0, -0.9993, -0.0348, -0.01258, -1.0, -0.003909, -0.0009815, -1.0, -9.592e-13, 0.0, -1.0, -9.592e-13, 0.0, -1.0, -8.584e-13, 0.0, -0.9993, -0.0348, -0.01258, -1.0, -0.003909, -0.0009815, -0.9993, -0.0348, -0.01258, -0.9977, -0.05694, -0.03561, -0.9993, -0.0348, -0.01258, -0.9859, -0.1669, 0.009663, -0.9977, -0.05694, -0.03561, -1.0, -2.173e-12, 0.0, -1.0, 8.865e-13, 0.0, -1.0, -8.584e-13, 0.0, -1.0, -8.584e-13, 0.0, -1.0, 8.865e-13, 0.0, -0.9993, -0.0348, -0.01258, -1.0, 8.865e-13, 0.0, -1.0, -2.173e-12, 0.0, -1.0, 3.764e-12, 0.0, -1.0, 3.764e-12, 0.0, -1.0, 1.469e-12, 0.0, -1.0, 8.865e-13, 0.0, -1.0, 8.865e-13, 0.0, -1.0, 1.469e-12, 0.0, -1.0, -8.199e-13, 0.0, -1.0, 8.865e-13, 0.0, -1.0, -8.199e-13, 0.0, -1.0, -1.221e-12, 0.0, -0.9993, -0.0348, -0.01258, -0.9961, -0.08645, 0.01692, -0.9859, -0.1669, 0.009663, -0.9961, -0.08645, 0.01692, -0.9993, -0.0348, -0.01258, -1.0, 8.865e-13, 0.0, -1.0, 8.865e-13, 0.0, -1.0, -1.221e-12, 0.0, -0.9961, -0.08645, 0.01692, -0.9961, -0.08645, 0.01692, -0.9738, -0.2132, 0.07853, -0.9859, -0.1669, 0.009663, -1.0, -1.221e-12, 0.0, -1.0, 9.155e-13, 0.0, -0.9961, -0.08645, 0.01692, -0.9961, -0.08645, 0.01692, -0.9982, -0.05559, 0.02289, -0.9738, -0.2132, 0.07853, -0.9961, -0.08645, 0.01692, -1.0, 9.155e-13, 0.0, -0.9982, -0.05559, 0.02289, -0.36, 0.4507, 0.8169, -0.2073, 0.4025, 0.8917, -0.3948, 0.7079, 0.5856, -0.36, 0.4507, 0.8169, -0.1517, 0.2563, 0.9546, -0.2073, 0.4025, 0.8917, -0.002235, 0.44, 0.898, -0.2073, 0.4025, 0.8917, -0.1517, 0.2563, 0.9546, -0.1517, 0.2563, 0.9546, -0.001376, 0.2672, 0.9636, -0.002235, 0.44, 0.898, -0.36, 0.4507, 0.8169, -0.147, 0.1718, 0.9741, -0.1517, 0.2563, 0.9546, -0.001376, 0.2672, 0.9636, -0.1517, 0.2563, 0.9546, -0.147, 0.1718, 0.9741, -0.001376, 0.2672, 0.9636, -0.147, 0.1718, 0.9741, -0.002197, 0.1774, 0.9841, -0.2841, 0.06982, 0.9563, -0.147, 0.1718, 0.9741, -0.36, 0.4507, 0.8169, -0.147, 0.1718, 0.9741, -0.002114, 0.1323, 0.9912, -0.002197, 0.1774, 0.9841, -0.147, 0.1718, 0.9741, -0.2841, 0.06982, 0.9563, -0.1328, 0.0618, 0.9892, -0.002114, 0.1323, 0.9912, -0.147, 0.1718, 0.9741, -0.1328, 0.0618, 0.9892, -0.1328, 0.0618, 0.9892, -0.2841, 0.06982, 0.9563, -0.2624, -0.146, 0.9539, -0.002114, 0.1323, 0.9912, -0.1328, 0.0618, 0.9892, -0.001206, 0.01666, 0.9999, -0.1328, 0.0618, 0.9892, -0.2624, -0.146, 0.9539, -0.1296, -0.1509, 0.98, -0.001206, 0.01666, 0.9999, -0.1328, 0.0618, 0.9892, -0.1296, -0.1509, 0.98, -0.2624, -0.146, 0.9539, -0.1139, -0.46, 0.8806, -0.1296, -0.1509, 0.98, -0.1139, -0.46, 0.8806, -0.2624, -0.146, 0.9539, -0.2236, -0.4682, 0.8549, -0.004778, -0.4672, 0.8841, -0.001206, 0.01666, 0.9999, -0.1296, -0.1509, 0.98, -0.1139, -0.46, 0.8806, -0.004778, -0.4672, 0.8841, -0.1296, -0.1509, 0.98, -0.001206, 0.01666, 0.9999, -0.004778, -0.4672, 0.8841, -0.004087, -0.4577, 0.8891, -0.004087, -0.4577, 0.8891, -0.004176, -0.3348, 0.9423, -0.001206, 0.01666, 0.9999, -0.004176, -0.3348, 0.9423, -0.004087, -0.4577, 0.8891, 0.004395, -0.6862, 0.7274, 0.004395, -0.6862, 0.7274, -0.004087, -0.4577, 0.8891, -0.01248, -0.7196, 0.6943, -0.004087, -0.4577, 0.8891, -0.004778, -0.4672, 0.8841, -0.01248, -0.7196, 0.6943, 0.03183, -0.7679, 0.6398, 0.004395, -0.6862, 0.7274, -0.01248, -0.7196, 0.6943, -0.01248, -0.7196, 0.6943, -0.004778, -0.4672, 0.8841, 0.009167, -0.7331, 0.6801, 0.03183, -0.7679, 0.6398, -0.01248, -0.7196, 0.6943, -0.01908, -0.7412, 0.671, -0.01248, -0.7196, 0.6943, 0.009167, -0.7331, 0.6801, -0.01908, -0.7412, 0.671, 0.05714, -0.7444, 0.6653, 0.03183, -0.7679, 0.6398, -0.01908, -0.7412, 0.671, -0.004778, -0.4672, 0.8841, 0.07111, -0.7417, 0.667, 0.009167, -0.7331, 0.6801, -0.004778, -0.4672, 0.8841, -0.1139, -0.46, 0.8806, 0.07111, -0.7417, 0.667, -0.01908, -0.7412, 0.671, 0.009167, -0.7331, 0.6801, 0.06204, -0.7515, 0.6568, 0.06204, -0.7515, 0.6568, 0.009167, -0.7331, 0.6801, 0.07111, -0.7417, 0.667, 0.05714, -0.7444, 0.6653, -0.01908, -0.7412, 0.671, -0.004882, -0.6989, 0.7152, -0.01908, -0.7412, 0.671, 0.06204, -0.7515, 0.6568, -0.004882, -0.6989, 0.7152, 0.05714, -0.7444, 0.6653, -0.004882, -0.6989, 0.7152, 0.06858, -0.8832, 0.464, 0.07111, -0.7417, 0.667, 0.1305, -0.7591, 0.6378, 0.06204, -0.7515, 0.6568, 0.06858, -0.8832, 0.464, -0.004882, -0.6989, 0.7152, -0.02542, -0.9039, 0.427, -0.02542, -0.9039, 0.427, 0.01292, -0.9927, -0.12, 0.06858, -0.8832, 0.464, -0.004882, -0.6989, 0.7152, 0.06204, -0.7515, 0.6568, 0.06554, -0.7174, 0.6936, -0.004882, -0.6989, 0.7152, 0.06554, -0.7174, 0.6936, -0.02542, -0.9039, 0.427, 0.06554, -0.7174, 0.6936, 0.06204, -0.7515, 0.6568, 0.1305, -0.7591, 0.6378, 0.01292, -0.9927, -0.12, -0.02542, -0.9039, 0.427, -0.01685, -0.9958, -0.09012, -0.01685, -0.9958, -0.09012, 0.0251, -0.8095, -0.5865, 0.01292, -0.9927, -0.12, -0.02542, -0.9039, 0.427, 0.06554, -0.7174, 0.6936, 0.06711, -0.9112, 0.4065, 0.06711, -0.9112, 0.4065, -0.01685, -0.9958, -0.09012, -0.02542, -0.9039, 0.427, 0.1305, -0.7591, 0.6378, 0.116, -0.7342, 0.669, 0.06554, -0.7174, 0.6936, 0.06554, -0.7174, 0.6936, 0.116, -0.7342, 0.669, 0.06711, -0.9112, 0.4065, 0.07111, -0.7417, 0.667, -0.09047, -0.6714, 0.7356, 0.1305, -0.7591, 0.6378, 0.1305, -0.7591, 0.6378, -0.09047, -0.6714, 0.7356, 0.116, -0.7342, 0.669, -0.09047, -0.6714, 0.7356, 0.07111, -0.7417, 0.667, -0.1139, -0.46, 0.8806, -0.09047, -0.6714, 0.7356, -0.1139, -0.46, 0.8806, -0.2236, -0.4682, 0.8549, -0.2236, -0.4682, 0.8549, -0.1546, -0.7153, 0.6815, -0.09047, -0.6714, 0.7356, -0.2492, -0.9276, 0.2783, -0.09047, -0.6714, 0.7356, -0.1546, -0.7153, 0.6815, -0.1754, -0.9236, 0.3407, 0.116, -0.7342, 0.669, -0.09047, -0.6714, 0.7356, -0.09047, -0.6714, 0.7356, -0.2492, -0.9276, 0.2783, -0.1754, -0.9236, 0.3407, 0.1224, -0.933, 0.3383, 0.06711, -0.9112, 0.4065, 0.116, -0.7342, 0.669, 0.116, -0.7342, 0.669, -0.1754, -0.9236, 0.3407, 0.1224, -0.933, 0.3383, 0.02796, -0.9967, -0.07646, 0.06711, -0.9112, 0.4065, 0.1224, -0.933, 0.3383, -0.01685, -0.9958, -0.09012, 0.06711, -0.9112, 0.4065, 0.02796, -0.9967, -0.07646, 0.1224, -0.933, 0.3383, -0.1754, -0.9236, 0.3407, 0.05897, -0.9833, -0.1723, 0.1224, -0.933, 0.3383, 0.05897, -0.9833, -0.1723, 0.02796, -0.9967, -0.07646, -0.05384, -0.9779, -0.2022, -0.1754, -0.9236, 0.3407, -0.2492, -0.9276, 0.2783, -0.05384, -0.9779, -0.2022, 0.05897, -0.9833, -0.1723, -0.1754, -0.9236, 0.3407, -0.1621, -0.9289, -0.333, -0.05384, -0.9779, -0.2022, -0.2492, -0.9276, 0.2783, 0.02796, -0.9967, -0.07646, 0.05897, -0.9833, -0.1723, 0.02222, -0.725, -0.6884, 0.02222, -0.725, -0.6884, -0.01685, -0.9958, -0.09012, 0.02796, -0.9967, -0.07646, 0.05897, -0.9833, -0.1723, -0.05384, -0.9779, -0.2022, 0.02222, -0.725, -0.6884, 0.02222, -0.725, -0.6884, 0.0251, -0.8095, -0.5865, -0.01685, -0.9958, -0.09012, 0.0251, -0.8095, -0.5865, 0.02222, -0.725, -0.6884, 0.04132, -0.4587, -0.8877, 0.04132, -0.4587, -0.8877, 0.02222, -0.725, -0.6884, 0.03444, -0.2777, -0.9601, -0.05384, -0.9779, -0.2022, -0.1621, -0.9289, -0.333, -0.04954, -0.655, -0.754, -0.04954, -0.655, -0.754, 0.02222, -0.725, -0.6884, -0.05384, -0.9779, -0.2022, 0.02222, -0.725, -0.6884, -0.04954, -0.655, -0.754, 0.03444, -0.2777, -0.9601, -0.04954, -0.655, -0.754, -0.1621, -0.9289, -0.333, -0.2673, -0.5649, -0.7806, 0.01084, -0.09034, -0.9959, 0.03444, -0.2777, -0.9601, -0.04954, -0.655, -0.754, -0.2673, -0.5649, -0.7806, 0.01084, -0.09034, -0.9959, -0.04954, -0.655, -0.754, -0.1816, 0.6064, -0.7741, -0.5999, 0.2343, -0.765, -0.4698, 0.6391, -0.6089, -0.5999, 0.2343, -0.765, -0.1816, 0.6064, -0.7741, 0.1281, 0.1646, -0.978, 0.6604, -0.06454, -0.7481, 0.1281, 0.1646, -0.978, -0.1816, 0.6064, -0.7741, 0.789, 0.134, -0.5996, 0.6604, -0.06454, -0.7481, -0.1816, 0.6064, -0.7741, -0.4324, -0.1979, -0.8797, -0.5999, 0.2343, -0.765, 0.1281, 0.1646, -0.978, 0.6604, -0.06454, -0.7481, -0.4324, -0.1979, -0.8797, 0.1281, 0.1646, -0.978, -0.5999, 0.2343, -0.765, -0.4324, -0.1979, -0.8797, -0.9406, -0.03066, -0.3381, -0.9406, -0.03066, -0.3381, -0.4324, -0.1979, -0.8797, -0.5561, -0.249, -0.793, 0.789, 0.134, -0.5996, 0.9421, -0.1689, -0.2898, 0.6604, -0.06454, -0.7481, 0.9421, -0.1689, -0.2898, 0.789, 0.134, -0.5996, 0.9705, 0.1555, -0.1842, -0.4324, -0.1979, -0.8797, 0.6604, -0.06454, -0.7481, 0.556, -0.2993, -0.7754, 0.9421, -0.1689, -0.2898, 0.556, -0.2993, -0.7754, 0.6604, -0.06454, -0.7481, 0.9705, 0.1555, -0.1842, 0.9509, 0.2247, -0.2127, 0.9421, -0.1689, -0.2898, 0.556, -0.2993, -0.7754, 0.9421, -0.1689, -0.2898, 0.819, -0.4951, -0.2901, 0.7212, -0.5876, -0.367, 0.819, -0.4951, -0.2901, 0.9421, -0.1689, -0.2898, 0.556, -0.2993, -0.7754, -0.1212, -0.2495, -0.9608, -0.4324, -0.1979, -0.8797, -0.5561, -0.249, -0.793, -0.4324, -0.1979, -0.8797, -0.1212, -0.2495, -0.9608, -0.1212, -0.2495, -0.9608, 0.556, -0.2993, -0.7754, 0.1366, -0.2256, -0.9646, 0.07355, -0.6924, -0.7177, -0.1212, -0.2495, -0.9608, 0.1366, -0.2256, -0.9646, -0.1246, -0.6602, -0.7407, -0.5561, -0.249, -0.793, -0.1212, -0.2495, -0.9608, -0.1212, -0.2495, -0.9608, 0.07355, -0.6924, -0.7177, -0.1246, -0.6602, -0.7407, -0.5561, -0.249, -0.793, -0.1246, -0.6602, -0.7407, -0.2641, -0.7519, -0.6041, -0.05457, -0.9763, -0.2095, -0.1246, -0.6602, -0.7407, 0.07355, -0.6924, -0.7177, -0.1246, -0.6602, -0.7407, -0.3481, -0.9295, -0.1219, -0.2641, -0.7519, -0.6041, -0.3481, -0.9295, -0.1219, -0.1246, -0.6602, -0.7407, -0.05457, -0.9763, -0.2095, -0.2723, -0.9601, 0.0641, -0.2641, -0.7519, -0.6041, -0.3481, -0.9295, -0.1219, -0.05457, -0.9763, -0.2095, -0.2723, -0.9601, 0.0641, -0.3481, -0.9295, -0.1219, -0.2723, -0.9601, 0.0641, -0.05457, -0.9763, -0.2095, -0.1458, -0.9891, 0.02091, -0.2353, -0.9713, 0.03404, -0.2723, -0.9601, 0.0641, -0.1458, -0.9891, 0.02091, -0.372, -0.9277, 0.03053, -0.2723, -0.9601, 0.0641, -0.2353, -0.9713, 0.03404, -0.01016, -0.9999, -0.006865, -0.2353, -0.9713, 0.03404, -0.1458, -0.9891, 0.02091, -0.1233, -0.9916, -0.03815, -0.372, -0.9277, 0.03053, -0.2353, -0.9713, 0.03404, -0.2353, -0.9713, 0.03404, -0.01016, -0.9999, -0.006865, -0.1233, -0.9916, -0.03815, -0.1233, -0.9916, -0.03815, -0.01016, -0.9999, -0.006865, 0.2024, -0.9738, 0.1034, -0.1394, -0.99, 0.02179, -0.372, -0.9277, 0.03053, -0.1233, -0.9916, -0.03815, -0.1394, -0.99, 0.02179, -0.1233, -0.9916, -0.03815, 0.2024, -0.9738, 0.1034, -0.1394, -0.99, 0.02179, 0.2024, -0.9738, 0.1034, -0.08204, -0.9944, 0.06695, 0.05572, -0.9984, -0.01353, -0.1394, -0.99, 0.02179, -0.08204, -0.9944, 0.06695, 0.01661, -0.9995, -0.02817, -0.1394, -0.99, 0.02179, 0.05572, -0.9984, -0.01353, -0.02488, -0.9996, 0.01178, 0.05572, -0.9984, -0.01353, -0.08204, -0.9944, 0.06695, 0.05572, -0.9984, -0.01353, 0.02073, -0.998, -0.05947, 0.01661, -0.9995, -0.02817, -0.02488, -0.9996, 0.01178, 0.02073, -0.998, -0.05947, 0.05572, -0.9984, -0.01353, 0.01661, -0.9995, -0.02817, 0.02073, -0.998, -0.05947, 0.003466, -1.0, 0.006182, -0.02786, -0.9992, 0.02951, 0.01661, -0.9995, -0.02817, 0.003466, -1.0, 0.006182, 0.2864, -0.9307, -0.2275, -0.02488, -0.9996, 0.01178, -0.08204, -0.9944, 0.06695, 0.2864, -0.9307, -0.2275, -0.08204, -0.9944, 0.06695, 0.1256, -0.983, -0.134, 0.003695, -0.9987, -0.05135, -0.02786, -0.9992, 0.02951, 0.003466, -1.0, 0.006182, 0.2864, -0.9307, -0.2275, 0.1256, -0.983, -0.134, 0.5911, -0.7195, -0.3645, 0.4455, -0.8488, -0.2849, 0.5911, -0.7195, -0.3645, 0.1256, -0.983, -0.134, 0.7849, -0.4199, -0.4557, 0.5911, -0.7195, -0.3645, 0.4455, -0.8488, -0.2849, -0.02488, -0.9996, 0.01178, 0.2864, -0.9307, -0.2275, 0.1598, -0.983, -0.09061, 0.2864, -0.9307, -0.2275, 0.5911, -0.7195, -0.3645, 0.1598, -0.983, -0.09061, 0.1598, -0.983, -0.09061, 0.04891, -0.9977, -0.04637, -0.02488, -0.9996, 0.01178, 0.02073, -0.998, -0.05947, -0.02488, -0.9996, 0.01178, 0.04891, -0.9977, -0.04637, 0.5911, -0.7195, -0.3645, 0.7269, -0.6069, -0.3215, 0.1598, -0.983, -0.09061, 0.02073, -0.998, -0.05947, 0.04778, -0.9981, -0.03885, 0.003466, -1.0, 0.006182, 0.04778, -0.9981, -0.03885, 0.02073, -0.998, -0.05947, 0.04891, -0.9977, -0.04637, 0.04778, -0.9981, -0.03885, 0.003695, -0.9987, -0.05135, 0.003466, -1.0, 0.006182, 0.4817, -0.8606, -0.1654, 0.04891, -0.9977, -0.04637, 0.1598, -0.983, -0.09061, 0.7269, -0.6069, -0.3215, 0.4817, -0.8606, -0.1654, 0.1598, -0.983, -0.09061, 0.04891, -0.9977, -0.04637, 0.1863, -0.9768, -0.1057, 0.04778, -0.9981, -0.03885, 0.04891, -0.9977, -0.04637, 0.4817, -0.8606, -0.1654, 0.1863, -0.9768, -0.1057, 0.1084, -0.9864, -0.1237, 0.003695, -0.9987, -0.05135, 0.04778, -0.9981, -0.03885, 0.1084, -0.9864, -0.1237, 0.04778, -0.9981, -0.03885, 0.1863, -0.9768, -0.1057, -0.02209, -0.999, -0.03929, -0.02786, -0.9992, 0.02951, 0.003695, -0.9987, -0.05135, 0.1084, -0.9864, -0.1237, -0.02209, -0.999, -0.03929, 0.003695, -0.9987, -0.05135, -0.1096, -0.9933, 0.03575, -0.02786, -0.9992, 0.02951, -0.02209, -0.999, -0.03929, -0.07721, -0.997, -0.001735, -0.1096, -0.9933, 0.03575, -0.02209, -0.999, -0.03929, -0.003677, -1.0, -0.002622, -0.07721, -0.997, -0.001735, -0.02209, -0.999, -0.03929, -0.02209, -0.999, -0.03929, 0.1473, -0.9776, 0.1503, -0.003677, -1.0, -0.002622, -0.02209, -0.999, -0.03929, 0.1084, -0.9864, -0.1237, 0.1473, -0.9776, 0.1503, 0.1473, -0.9776, 0.1503, 0.1084, -0.9864, -0.1237, 0.2032, -0.954, -0.2206, 0.1863, -0.9768, -0.1057, 0.2032, -0.954, -0.2206, 0.1084, -0.9864, -0.1237, 0.1473, -0.9776, 0.1503, 0.2032, -0.954, -0.2206, 0.3147, -0.9157, -0.2499, 0.1863, -0.9768, -0.1057, 0.2423, -0.9444, -0.2223, 0.2032, -0.954, -0.2206, 0.3147, -0.9157, -0.2499, 0.5632, -0.6078, 0.5598, 0.1473, -0.9776, 0.1503, 0.1863, -0.9768, -0.1057, 0.3541, -0.8607, -0.3657, 0.2423, -0.9444, -0.2223, 0.5632, -0.6078, 0.5598, 0.2395, -0.07828, 0.9677, 0.1473, -0.9776, 0.1503, -0.1118, 0.03607, 0.9931, 0.1473, -0.9776, 0.1503, 0.2395, -0.07828, 0.9677, 0.2395, -0.07828, 0.9677, -0.1536, 0.03972, 0.9873, -0.1118, 0.03607, 0.9931, 0.5928, -0.222, 0.7742, -0.1536, 0.03972, 0.9873, 0.2395, -0.07828, 0.9677, 0.5928, -0.222, 0.7742, -0.04543, 0.05552, 0.9974, -0.1536, 0.03972, 0.9873, 0.5632, -0.6078, 0.5598, 0.9346, -0.3222, 0.1507, 0.2395, -0.07828, 0.9677, 0.5928, -0.222, 0.7742, 0.2395, -0.07828, 0.9677, 0.9346, -0.3222, 0.1507, 0.5928, -0.222, 0.7742, 0.7577, 0.1157, 0.6423, -0.04543, 0.05552, 0.9974, 0.7577, 0.1157, 0.6423, 0.5928, -0.222, 0.7742, 0.9346, -0.3222, 0.1507, 0.03865, 0.07266, 0.9966, -0.04543, 0.05552, 0.9974, 0.7577, 0.1157, 0.6423, 0.9346, -0.3222, 0.1507, 0.5632, -0.6078, 0.5598, 0.8548, -0.5189, -0.005509, 0.8548, -0.5189, -0.005509, 0.5632, -0.6078, 0.5598, 0.3147, -0.9157, -0.2499, 0.7577, 0.1157, 0.6423, 0.4503, 0.6364, 0.6263, 0.03865, 0.07266, 0.9966, 0.4503, 0.6364, 0.6263, 0.2964, 0.9318, 0.2097, 0.03865, 0.07266, 0.9966, 0.4503, 0.6364, 0.6263, 0.2875, 0.9567, 0.04593, 0.2964, 0.9318, 0.2097, 0.2875, 0.9567, 0.04593, 0.4503, 0.6364, 0.6263, 0.3758, 0.9145, 0.1498, 0.3758, 0.9145, 0.1498, 0.4503, 0.6364, 0.6263, 0.7459, 0.6624, 0.0703, 0.4503, 0.6364, 0.6263, 0.7577, 0.1157, 0.6423, 0.7459, 0.6624, 0.0703, 0.3758, 0.9145, 0.1498, 0.7459, 0.6624, 0.0703, 0.5926, 0.794, 0.1357, 0.7577, 0.1157, 0.6423, 0.9346, -0.3222, 0.1507, 0.9971, 0.04267, 0.06236, 0.7459, 0.6624, 0.0703, 0.7577, 0.1157, 0.6423, 0.9971, 0.04267, 0.06236, 0.8548, -0.5189, -0.005509, 0.9971, 0.04267, 0.06236, 0.9346, -0.3222, 0.1507, 0.5926, 0.794, 0.1357, 0.7459, 0.6624, 0.0703, 0.8289, 0.5594, 0.006282, 0.7459, 0.6624, 0.0703, 0.9971, 0.04267, 0.06236, 0.8289, 0.5594, 0.006282, 0.8948, 0.43, -0.1202, 0.5926, 0.794, 0.1357, 0.8289, 0.5594, 0.006282, 0.5926, 0.794, 0.1357, 0.8948, 0.43, -0.1202, 0.7872, 0.6127, -0.06975, 0.8289, 0.5594, 0.006282, 0.9971, 0.04267, 0.06236, 0.9994, 0.02257, 0.02793, 0.7872, 0.6127, -0.06975, 0.8948, 0.43, -0.1202, 0.8579, 0.3301, -0.3938, 0.7998, 0.4956, -0.3387, 0.7872, 0.6127, -0.06975, 0.8579, 0.3301, -0.3938, 0.8289, 0.5594, 0.006282, 0.9918, -0.0366, -0.1222, 0.8948, 0.43, -0.1202, 0.9918, -0.0366, -0.1222, 0.8289, 0.5594, 0.006282, 0.9994, 0.02257, 0.02793, 0.9971, 0.04267, 0.06236, 0.8053, -0.5919, -0.03274, 0.9994, 0.02257, 0.02793, 0.9994, 0.02257, 0.02793, 0.8053, -0.5919, -0.03274, 0.9918, -0.0366, -0.1222, 0.8053, -0.5919, -0.03274, 0.9971, 0.04267, 0.06236, 0.8548, -0.5189, -0.005509, 0.8948, 0.43, -0.1202, 0.9918, -0.0366, -0.1222, 0.8939, -0.1568, -0.4199, 0.8579, 0.3301, -0.3938, 0.8948, 0.43, -0.1202, 0.8939, -0.1568, -0.4199, 0.8548, -0.5189, -0.005509, 0.4216, -0.874, -0.2415, 0.8053, -0.5919, -0.03274, 0.4216, -0.874, -0.2415, 0.8548, -0.5189, -0.005509, 0.3147, -0.9157, -0.2499, 0.3147, -0.9157, -0.2499, 0.2032, -0.954, -0.2206, 0.4216, -0.874, -0.2415, 0.6504, -0.686, -0.3263, 0.8053, -0.5919, -0.03274, 0.4216, -0.874, -0.2415, 0.2032, -0.954, -0.2206, 0.6504, -0.686, -0.3263, 0.4216, -0.874, -0.2415, 0.9918, -0.0366, -0.1222, 0.8053, -0.5919, -0.03274, 0.6504, -0.686, -0.3263, 0.2423, -0.9444, -0.2223, 0.6504, -0.686, -0.3263, 0.2032, -0.954, -0.2206, 0.3541, -0.8607, -0.3657, 0.6504, -0.686, -0.3263, 0.2423, -0.9444, -0.2223, 0.8437, -0.3241, -0.4278, 0.9918, -0.0366, -0.1222, 0.6504, -0.686, -0.3263, 0.8437, -0.3241, -0.4278, 0.8939, -0.1568, -0.4199, 0.9918, -0.0366, -0.1222, 0.6504, -0.686, -0.3263, 0.3541, -0.8607, -0.3657, 0.524, -0.6393, -0.5627, 0.6504, -0.686, -0.3263, 0.524, -0.6393, -0.5627, 0.8437, -0.3241, -0.4278, 0.524, -0.6393, -0.5627, 0.3541, -0.8607, -0.3657, 0.4864, -0.6207, -0.615, 0.4864, -0.6207, -0.615, 0.8437, -0.3241, -0.4278, 0.524, -0.6393, -0.5627, 0.8939, -0.1568, -0.4199, 0.8437, -0.3241, -0.4278, 0.7322, -0.4617, -0.5007, 0.8437, -0.3241, -0.4278, 0.4864, -0.6207, -0.615, 0.7322, -0.4617, -0.5007, 0.4864, -0.6207, -0.615, 0.3541, -0.8607, -0.3657, 0.7465, -0.5712, -0.3414, 0.7465, -0.5712, -0.3414, 0.7322, -0.4617, -0.5007, 0.4864, -0.6207, -0.615, 0.857, -0.1992, -0.4753, 0.8939, -0.1568, -0.4199, 0.7322, -0.4617, -0.5007, 0.857, -0.1992, -0.4753, 0.7322, -0.4617, -0.5007, 0.7465, -0.5712, -0.3414, 0.8579, 0.3301, -0.3938, 0.8939, -0.1568, -0.4199, 0.857, -0.1992, -0.4753, 0.7465, -0.5712, -0.3414, 0.3541, -0.8607, -0.3657, 0.7231, -0.5926, -0.3549, 0.7465, -0.5712, -0.3414, 0.7231, -0.5926, -0.3549, 0.857, -0.1992, -0.4753, 0.1863, -0.9768, -0.1057, 0.7231, -0.5926, -0.3549, 0.3541, -0.8607, -0.3657, 0.7231, -0.5926, -0.3549, 0.1863, -0.9768, -0.1057, 0.4817, -0.8606, -0.1654, 0.8611, 0.2165, -0.46, 0.8579, 0.3301, -0.3938, 0.857, -0.1992, -0.4753, 0.7998, 0.4956, -0.3387, 0.8579, 0.3301, -0.3938, 0.8611, 0.2165, -0.46, 0.8985, 0.3603, -0.2508, 0.7998, 0.4956, -0.3387, 0.8611, 0.2165, -0.46, 0.8611, 0.2165, -0.46, 0.8973, 0.1796, -0.4032, 0.8985, 0.3603, -0.2508, 0.8481, -0.1949, -0.4927, 0.857, -0.1992, -0.4753, 0.7231, -0.5926, -0.3549, 0.8481, -0.1949, -0.4927, 0.8611, 0.2165, -0.46, 0.857, -0.1992, -0.4753, 0.4817, -0.8606, -0.1654, 0.8481, -0.1949, -0.4927, 0.7231, -0.5926, -0.3549, 0.8973, 0.1796, -0.4032, 0.8611, 0.2165, -0.46, 0.8632, -0.01261, -0.5048, 0.8611, 0.2165, -0.46, 0.8481, -0.1949, -0.4927, 0.8632, -0.01261, -0.5048, 0.8506, 0.1089, -0.5144, 0.8973, 0.1796, -0.4032, 0.8632, -0.01261, -0.5048, 0.8481, -0.1949, -0.4927, 0.4817, -0.8606, -0.1654, 0.7269, -0.6069, -0.3215, 0.8327, 0.165, -0.5286, 0.8506, 0.1089, -0.5144, 0.8632, -0.01261, -0.5048, 0.8481, -0.1949, -0.4927, 0.8327, 0.165, -0.5286, 0.8632, -0.01261, -0.5048, 0.8506, 0.1089, -0.5144, 0.8327, 0.165, -0.5286, 0.7914, 0.2953, -0.5353, 0.8327, 0.165, -0.5286, 0.8806, 0.1149, -0.4598, 0.7914, 0.2953, -0.5353, 0.7993, -0.3926, -0.455, 0.8481, -0.1949, -0.4927, 0.7269, -0.6069, -0.3215, 0.5911, -0.7195, -0.3645, 0.7993, -0.3926, -0.455, 0.7269, -0.6069, -0.3215, 0.7849, -0.4199, -0.4557, 0.7993, -0.3926, -0.455, 0.5911, -0.7195, -0.3645, 0.7993, -0.3926, -0.455, 0.8758, -0.05808, -0.4792, 0.8481, -0.1949, -0.4927, 0.7849, -0.4199, -0.4557, 0.8758, -0.05808, -0.4792, 0.7993, -0.3926, -0.455, 0.8327, 0.165, -0.5286, 0.8481, -0.1949, -0.4927, 0.8758, -0.05808, -0.4792, 0.8758, -0.05808, -0.4792, 0.7849, -0.4199, -0.4557, 0.86, -0.09575, -0.5012, 0.8806, 0.1149, -0.4598, 0.8327, 0.165, -0.5286, 0.883, 0.135, -0.4495, 0.8758, -0.05808, -0.4792, 0.883, 0.135, -0.4495, 0.8327, 0.165, -0.5286, 0.883, 0.135, -0.4495, 0.921, 0.2143, -0.3254, 0.8806, 0.1149, -0.4598, 0.883, 0.135, -0.4495, 0.8758, -0.05808, -0.4792, 0.8989, 0.1575, -0.4088, 0.921, 0.2143, -0.3254, 0.883, 0.135, -0.4495, 0.9343, 0.1328, -0.3308, 0.8989, 0.1575, -0.4088, 0.9343, 0.1328, -0.3308, 0.883, 0.135, -0.4495, 0.9343, 0.1328, -0.3308, 0.9509, 0.2247, -0.2127, 0.921, 0.2143, -0.3254, 0.9343, 0.1328, -0.3308, 0.8989, 0.1575, -0.4088, 0.942, -0.04333, -0.3328, 0.9509, 0.2247, -0.2127, 0.9343, 0.1328, -0.3308, 0.9086, -0.2355, -0.345, 0.9086, -0.2355, -0.345, 0.9343, 0.1328, -0.3308, 0.942, -0.04333, -0.3328, 0.9086, -0.2355, -0.345, 0.9421, -0.1689, -0.2898, 0.9509, 0.2247, -0.2127, 0.942, -0.04333, -0.3328, 0.7212, -0.5876, -0.367, 0.9086, -0.2355, -0.345, 0.9421, -0.1689, -0.2898, 0.9086, -0.2355, -0.345, 0.7212, -0.5876, -0.367])] * 3)])

# ---- objects
ob_light = bpy.data.objects.new('Light', light_light)
ob_camera = bpy.data.objects.new('Camera', cam_camera)
ob_ruins_trim_top_dmg_4m_b = bpy.data.objects.new('Ruins_Trim_Top_DMG_4M_B', me_ruins_trim_top_dmg_4m_b)

# ---- transforms, parenting, visibility, modifiers, constraints
ob_light.location = (4.076, 1.005, 5.904)
ob_light.rotation_euler = (0.6503, 0.05522, 1.866)
ob_light.lock_rotations_4d = False
ob_light.empty_display_type = 'ARROWS'
ob_light.color = (0.0, 0.0, 0.0, 0.0)
ob_light.lineart.crease_threshold = 0.0
ob_camera.location = (7.359, -6.926, 4.958)
ob_camera.rotation_euler = (1.109, 0.0, 0.8149)
ob_camera.lock_rotations_4d = False
ob_camera.empty_display_type = 'ARROWS'
ob_camera.color = (0.0, 0.0, 0.0, 0.0)
ob_camera.display_type = 'WIRE'
ob_camera.lineart.crease_threshold = 0.0
ob_ruins_trim_top_dmg_4m_b.location = (0.0, 0.0, 0.0)
ob_ruins_trim_top_dmg_4m_b.rotation_euler = (1.571, -0.0, 0.0)

# ---- collection membership
col_collection.objects.link(ob_light)
col_collection.objects.link(ob_camera)
col_collection.objects.link(ob_ruins_trim_top_dmg_4m_b)

# ---- scene / render settings (as saved in the file)
scene.camera = ob_camera
scene.frame_start = 1; scene.frame_end = 250; scene.frame_set(1)
scene.render.engine = 'BLENDER_EEVEE_NEXT'
scene.cycles.sampling_pattern = 'TABULATED_SOBOL'
scene.view_settings.view_transform = 'Filmic'
bpy.context.view_layer.update()
